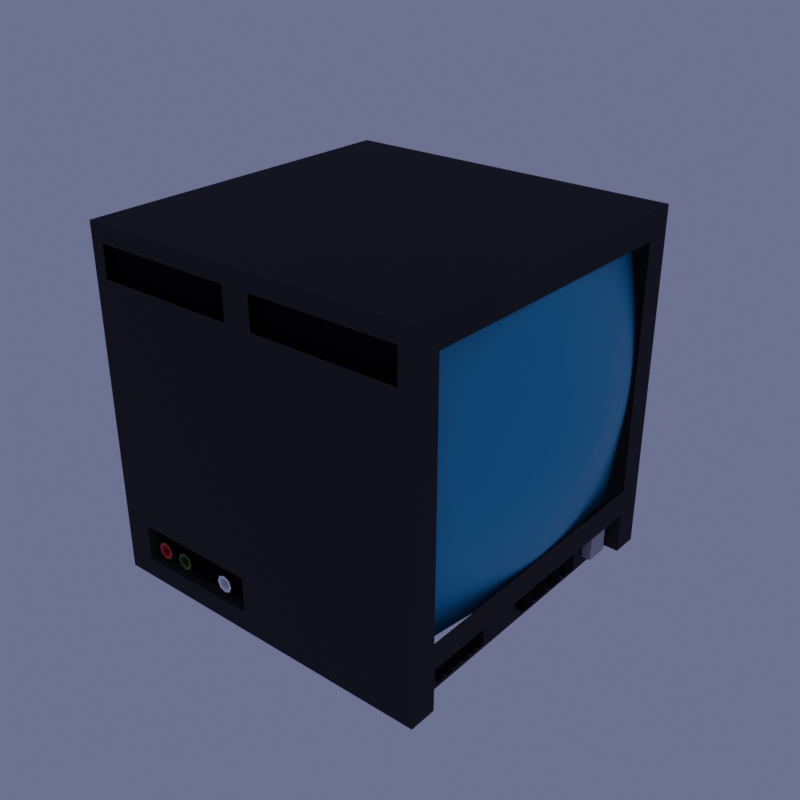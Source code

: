 # Source: item_minigame_tv_anim.blend  (saved by Blender 2.91.10; exported with 4.5.12 LTS)
import bpy
from mathutils import Matrix  # noqa: F401  (used for matrix-valued properties, if any)

bpy.ops.wm.read_factory_settings(use_empty=True)
scene = bpy.context.scene
scene.name = 'Scene'

# ---- materials (node trees are filled in below, after node groups)
mat_material_022 = bpy.data.materials.new('Material.022')
mat_material_021 = bpy.data.materials.new('Material.021')
mat_material_020 = bpy.data.materials.new('Material.020')
mat_material_019 = bpy.data.materials.new('Material.019')
mat_material_018 = bpy.data.materials.new('Material.018')
mat_material_017 = bpy.data.materials.new('Material.017')
mat_material_016 = bpy.data.materials.new('Material.016')
mat_material_016.alpha_threshold = 0.0
mat_material_016.line_color = (0.0, 0.0, 0.0, 1.0)

# ---- material node trees
mat_material_022.use_nodes = True; mat_material_022.node_tree.nodes.clear()
_N = mat_material_022.node_tree.nodes; _L = mat_material_022.node_tree.links
n0 = _N.new('ShaderNodeBsdfPrincipled'); n0.name = 'Principled BSDF'; n0.location = (10, 300)
n0.distribution = 'GGX'
n0.subsurface_method = 'BURLEY'
n0.inputs[0].default_value = (0.0, 0.0, 0.0, 1.0)
n0.inputs[2].default_value = 0.9016
n0.inputs[3].default_value = 1.45
n0.inputs[13].default_value = 0.09843
n0.inputs[27].default_value = (0.0, 0.0, 0.0, 1.0)
n0.inputs[28].default_value = 1.0
n1 = _N.new('ShaderNodeOutputMaterial'); n1.name = 'Material Output'; n1.location = (300, 300)
_L.new(n0.outputs[0], n1.inputs[0])
n1.is_active_output = True
mat_material_021.use_nodes = True; mat_material_021.node_tree.nodes.clear()
_N = mat_material_021.node_tree.nodes; _L = mat_material_021.node_tree.links
n0 = _N.new('ShaderNodeBsdfPrincipled'); n0.name = 'Principled BSDF'; n0.location = (10, 300)
n0.distribution = 'GGX'
n0.subsurface_method = 'BURLEY'
n0.inputs[0].default_value = (0.03244, 0.03244, 0.03244, 1.0)
n0.inputs[2].default_value = 0.7441
n0.inputs[3].default_value = 1.45
n0.inputs[13].default_value = 0.1142
n0.inputs[27].default_value = (0.0, 0.0, 0.0, 1.0)
n0.inputs[28].default_value = 1.0
n1 = _N.new('ShaderNodeOutputMaterial'); n1.name = 'Material Output'; n1.location = (300, 300)
_L.new(n0.outputs[0], n1.inputs[0])
n1.is_active_output = True
mat_material_020.use_nodes = True; mat_material_020.node_tree.nodes.clear()
_N = mat_material_020.node_tree.nodes; _L = mat_material_020.node_tree.links
n0 = _N.new('ShaderNodeBsdfPrincipled'); n0.name = 'Principled BSDF'; n0.location = (10, 300)
n0.distribution = 'GGX'
n0.subsurface_method = 'BURLEY'
n0.inputs[0].default_value = (0.003346, 0.3372, 0.5149, 1.0)
n0.inputs[3].default_value = 1.45
n0.inputs[27].default_value = (0.0, 0.0, 0.0, 1.0)
n0.inputs[28].default_value = 1.0
n1 = _N.new('ShaderNodeOutputMaterial'); n1.name = 'Material Output'; n1.location = (300, 300)
_L.new(n0.outputs[0], n1.inputs[0])
n1.is_active_output = True
mat_material_019.use_nodes = True; mat_material_019.node_tree.nodes.clear()
_N = mat_material_019.node_tree.nodes; _L = mat_material_019.node_tree.links
n0 = _N.new('ShaderNodeBsdfPrincipled'); n0.name = 'Principled BSDF'; n0.location = (10, 300)
n0.distribution = 'GGX'
n0.subsurface_method = 'BURLEY'
n0.inputs[0].default_value = (0.5906, 0.01161, 0.01229, 1.0)
n0.inputs[3].default_value = 1.45
n0.inputs[27].default_value = (0.0, 0.0, 0.0, 1.0)
n0.inputs[28].default_value = 1.0
n1 = _N.new('ShaderNodeOutputMaterial'); n1.name = 'Material Output'; n1.location = (300, 300)
_L.new(n0.outputs[0], n1.inputs[0])
n1.is_active_output = True
mat_material_018.use_nodes = True; mat_material_018.node_tree.nodes.clear()
_N = mat_material_018.node_tree.nodes; _L = mat_material_018.node_tree.links
n0 = _N.new('ShaderNodeBsdfPrincipled'); n0.name = 'Principled BSDF'; n0.location = (10, 300)
n0.distribution = 'GGX'
n0.subsurface_method = 'BURLEY'
n0.inputs[0].default_value = (0.04971, 0.1046, 0.0006071, 1.0)
n0.inputs[3].default_value = 1.45
n0.inputs[27].default_value = (0.0, 0.0, 0.0, 1.0)
n0.inputs[28].default_value = 1.0
n1 = _N.new('ShaderNodeOutputMaterial'); n1.name = 'Material Output'; n1.location = (300, 300)
_L.new(n0.outputs[0], n1.inputs[0])
n1.is_active_output = True
mat_material_017.use_nodes = True; mat_material_017.node_tree.nodes.clear()
_N = mat_material_017.node_tree.nodes; _L = mat_material_017.node_tree.links
n0 = _N.new('ShaderNodeBsdfPrincipled'); n0.name = 'Principled BSDF'; n0.location = (10, 300)
n0.distribution = 'GGX'
n0.subsurface_method = 'BURLEY'
n0.inputs[0].default_value = (1.0, 1.0, 1.0, 1.0)
n0.inputs[3].default_value = 1.45
n0.inputs[27].default_value = (0.0, 0.0, 0.0, 1.0)
n0.inputs[28].default_value = 1.0
n1 = _N.new('ShaderNodeOutputMaterial'); n1.name = 'Material Output'; n1.location = (300, 300)
_L.new(n0.outputs[0], n1.inputs[0])
n1.is_active_output = True
mat_material_016.use_nodes = True; mat_material_016.node_tree.nodes.clear()
_N = mat_material_016.node_tree.nodes; _L = mat_material_016.node_tree.links
n0 = _N.new('ShaderNodeOutputMaterial'); n0.name = 'Material Output'; n0.location = (300, 300)
n1 = _N.new('ShaderNodeBsdfPrincipled'); n1.name = 'Principled BSDF'; n1.location = (10, 300)
n1.distribution = 'GGX'
n1.subsurface_method = 'BURLEY'
n1.inputs[0].default_value = (0.3972, 0.3972, 0.3972, 1.0)
n1.inputs[2].default_value = 0.4
n1.inputs[3].default_value = 1.45
n1.inputs[27].default_value = (0.0, 0.0, 0.0, 1.0)
n1.inputs[28].default_value = 1.0
_L.new(n1.outputs[0], n0.inputs[0])
n0.is_active_output = True

# ---- world
world_world = bpy.data.worlds.new('World'); scene.world = world_world
world_world.use_nodes = True; world_world.node_tree.nodes.clear()
_N = world_world.node_tree.nodes; _L = world_world.node_tree.links
n0 = _N.new('ShaderNodeOutputWorld'); n0.name = 'World Output'; n0.location = (300, 300)
n1 = _N.new('ShaderNodeBackground'); n1.name = 'Background'; n1.location = (10, 300)
n1.inputs[0].default_value = (0.1216, 0.1351, 0.2531, 1.0)
_L.new(n1.outputs[0], n0.inputs[0])
n0.is_active_output = True
world_world.color = (0.05088, 0.05088, 0.05088)
world_world.use_sun_shadow = False
world_world.sun_shadow_jitter_overblur = 0.0

# ---- meshes
me_cube_009 = bpy.data.meshes.new('Cube.009')
me_cube_009.from_pydata([(91.38, -28.88, 6.447), (91.38, -28.88, 8.447), (91.38, -26.88, 6.447), (91.38, -26.88, 8.447), (93.38, -28.88, 6.447), (93.38, -28.88, 8.447), (93.38, -26.88, 6.447), (93.38, -26.88, 8.447), (-91.64, -48.26, 6.037), (-99.92, -48.26, 92.88), (-108.3, 49.19, 0.3091), (-108.3, 49.19, 97.75), (99.45, -48.26, 0.3091), (99.45, -40.65, 90.15), (99.45, 49.19, 0.3091), (99.45, 41.58, 90.15), (-91.64, -48.26, 16.24), (-108.3, 49.19, 12.08), (99.45, 41.58, 19.69), (99.45, -40.65, 19.69), (99.45, 49.19, 97.75), (90.81, -48.26, 92.88), (99.45, 49.19, 12.08), (99.45, -48.26, 12.08), (-108.3, -40.45, 0.3091), (-108.3, -40.45, 97.75), (99.45, -40.45, 0.3091), (99.45, -40.45, 97.75), (99.45, -40.45, 12.08), (-108.3, -40.45, 12.08), (99.45, -34.06, 90.15), (99.45, -34.06, 19.69), (-108.3, 41.59, 97.75), (99.45, 41.59, 0.3091), (-108.3, 41.59, 12.08), (-108.3, 41.59, 0.3091), (99.45, 41.59, 97.75), (99.45, 41.59, 12.08), (99.45, 35.17, 90.15), (99.45, 35.17, 19.69), (90.29, 41.59, 12.08), (90.29, -40.45, 12.08), (90.29, -40.45, 0.3091), (90.29, 41.59, 0.3091), (90.13, -40.45, 0.3091), (90.13, 41.59, 0.3091), (-4.41, 49.19, 0.3091), (-4.41, 49.19, 97.75), (-14.86, -48.26, 6.037), (-12.76, -48.26, 92.88), (-14.86, -48.26, 16.24), (-4.41, 49.19, 12.08), (-4.41, -40.45, 97.75), (-4.41, -40.45, 0.3091), (-4.41, 41.59, 0.3091), (-4.41, 41.59, 97.75), (-99.92, -48.26, 83.97), (-108.3, 49.19, 79.1), (99.45, 49.19, 79.1), (90.81, -48.26, 83.97), (99.45, 41.58, 74.8), (99.45, -40.65, 74.8), (-108.3, -40.45, 79.1), (-108.3, 41.59, 79.1), (-12.76, -48.26, 83.97), (-4.41, 49.19, 79.1), (-108.3, -48.26, 79.1), (-108.3, -48.26, 97.75), (4.234, -48.26, 92.88), (4.234, -48.26, 83.97), (99.45, -48.26, 97.75), (-4.41, -48.26, 97.75), (99.45, -48.26, 79.1), (-4.41, -48.26, 79.1), (-99.92, -46.01, 83.97), (-99.92, -46.01, 92.88), (-12.76, -46.01, 92.88), (-12.76, -46.01, 83.97), (90.81, -46.01, 92.88), (4.234, -46.01, 92.88), (90.81, -46.01, 83.97), (4.234, -46.01, 83.97), (-108.3, -48.26, 0.3091), (-108.3, -48.26, 19.07), (-4.41, -48.26, 19.07), (-4.41, -48.26, 0.3091), (-91.64, -45.27, 6.037), (-91.64, -45.27, 16.24), (-14.86, -45.27, 16.24), (-14.86, -45.27, 6.037), (81.41, -42.96, 97.01), (86.01, -42.96, 14.34), (82.69, 43.58, 96.87), (86.44, 43.58, 14.29), (84.25, 39.02, 96.69), (85.97, 34.47, 96.5), (87.73, 29.91, 96.3), (89.43, 25.36, 96.11), (90.98, 20.8, 95.94), (92.28, 16.25, 95.79), (93.26, 11.69, 95.68), (93.88, 7.14, 95.61), (94.08, 2.585, 95.59), (93.88, -1.97, 95.61), (93.26, -6.524, 95.68), (92.28, -11.08, 95.79), (90.98, -15.63, 95.94), (89.43, -20.19, 96.11), (87.73, -24.74, 96.3), (85.97, -29.3, 96.5), (84.25, -33.85, 96.69), (82.69, -38.41, 96.87), (86.44, -38.41, 14.29), (87.19, -33.85, 14.21), (88.16, -29.3, 14.1), (89.24, -24.74, 13.98), (90.34, -20.19, 13.85), (91.37, -15.63, 13.74), (92.25, -11.08, 13.64), (92.93, -6.524, 13.56), (93.36, -1.97, 13.52), (93.5, 2.585, 13.5), (93.36, 7.14, 13.52), (92.93, 11.69, 13.56), (92.25, 16.25, 13.64), (91.37, 20.8, 13.74), (90.34, 25.36, 13.85), (89.24, 29.91, 13.98), (88.16, 34.47, 14.1), (87.19, 39.02, 14.21), (82.7, -42.96, 92.76), (84.13, -42.96, 88.49), (85.61, -42.96, 84.22), (87.07, -42.96, 79.95), (88.42, -42.96, 75.69), (89.61, -42.96, 71.45), (90.58, -42.96, 67.23), (91.3, -42.96, 63.04), (91.73, -42.96, 58.88), (91.87, -42.96, 54.76), (91.74, -42.96, 50.67), (91.35, -42.96, 46.6), (90.74, -42.96, 42.56), (89.96, -42.96, 38.54), (89.08, -42.96, 34.53), (88.18, -42.96, 30.53), (87.33, -42.96, 26.52), (86.62, -42.96, 22.49), (86.15, -42.96, 18.43), (87.01, 43.58, 18.34), (87.9, 43.58, 22.34), (89.0, 43.58, 26.33), (90.21, 43.58, 30.3), (91.44, 43.58, 34.27), (92.61, 43.58, 38.25), (93.64, 43.58, 42.24), (94.45, 43.58, 46.26), (94.98, 43.58, 50.3), (95.21, 43.58, 54.39), (95.1, 43.58, 58.51), (94.63, 43.58, 62.67), (93.83, 43.58, 66.86), (92.71, 43.58, 71.1), (91.32, 43.58, 75.36), (89.72, 43.58, 79.65), (87.97, 43.58, 83.95), (86.16, 43.58, 88.26), (84.37, 43.58, 92.57), (87.01, -38.41, 18.34), (87.9, -38.41, 22.34), (89.0, -38.41, 26.33), (90.21, -38.41, 30.3), (91.44, -38.41, 34.27), (92.61, -38.41, 38.25), (93.64, -38.41, 42.24), (94.45, -38.41, 46.26), (94.98, -38.41, 50.3), (95.21, -38.41, 54.39), (95.1, -38.41, 58.51), (94.63, -38.41, 62.67), (93.83, -38.41, 66.86), (92.71, -38.41, 71.1), (91.32, -38.41, 75.36), (89.72, -38.41, 79.65), (87.97, -38.41, 83.95), (86.16, -38.41, 88.26), (84.37, -38.41, 92.57), (88.18, -33.85, 18.21), (89.46, -33.85, 22.17), (90.93, -33.85, 26.11), (92.49, -33.85, 30.05), (94.04, -33.85, 33.98), (95.49, -33.85, 37.92), (96.76, -33.85, 41.89), (97.76, -33.85, 45.88), (98.45, -33.85, 49.92), (98.76, -33.85, 53.99), (98.68, -33.85, 58.11), (98.18, -33.85, 62.27), (97.29, -33.85, 66.48), (96.03, -33.85, 70.73), (94.44, -33.85, 75.01), (92.6, -33.85, 79.33), (90.57, -33.85, 83.66), (88.44, -33.85, 88.01), (86.3, -33.85, 92.35), (89.53, -29.3, 18.05), (91.17, -29.3, 21.98), (92.99, -29.3, 25.88), (94.88, -29.3, 29.78), (96.74, -29.3, 33.68), (98.46, -29.3, 37.59), (99.96, -29.3, 41.53), (101.2, -29.3, 45.5), (102.0, -29.3, 49.52), (102.4, -29.3, 53.58), (102.3, -29.3, 57.7), (101.8, -29.3, 61.86), (100.8, -29.3, 66.08), (99.42, -29.3, 70.34), (97.65, -29.3, 74.65), (95.57, -29.3, 78.99), (93.26, -29.3, 83.36), (90.83, -29.3, 87.74), (88.37, -29.3, 92.12), (90.96, -24.74, 17.89), (92.94, -24.74, 21.78), (95.08, -24.74, 25.65), (97.27, -24.74, 29.51), (99.41, -24.74, 33.38), (101.4, -24.74, 37.26), (103.1, -24.74, 41.18), (104.5, -24.74, 45.13), (105.5, -24.74, 49.13), (106.0, -24.74, 53.18), (105.9, -24.74, 57.29), (105.4, -24.74, 61.46), (104.3, -24.74, 65.69), (102.8, -24.74, 69.97), (100.8, -24.74, 74.3), (98.5, -24.74, 78.66), (95.94, -24.74, 83.06), (93.22, -24.74, 87.47), (90.45, -24.74, 91.89), (92.36, -20.19, 17.74), (94.64, -20.19, 21.59), (97.07, -20.19, 25.42), (99.54, -20.19, 29.25), (101.9, -20.19, 33.09), (104.2, -20.19, 36.95), (106.1, -20.19, 40.84), (107.7, -20.19, 44.77), (108.8, -20.19, 48.76), (109.4, -20.19, 52.8), (109.4, -20.19, 56.91), (108.8, -20.19, 61.08), (107.6, -20.19, 65.32), (105.9, -20.19, 69.61), (103.8, -20.19, 73.96), (101.3, -20.19, 78.35), (98.47, -20.19, 82.78), (95.49, -20.19, 87.22), (92.44, -20.19, 91.67), (93.65, -15.63, 17.59), (96.19, -15.63, 21.42), (98.87, -15.63, 25.22), (101.6, -15.63, 29.03), (104.2, -15.63, 32.84), (106.6, -15.63, 36.67), (108.8, -15.63, 40.54), (110.5, -15.63, 44.45), (111.8, -15.63, 48.42), (112.4, -15.63, 52.46), (112.5, -15.63, 56.56), (111.8, -15.63, 60.74), (110.6, -15.63, 64.98), (108.8, -15.63, 69.3), (106.5, -15.63, 73.66), (103.8, -15.63, 78.08), (100.7, -15.63, 82.52), (97.53, -15.63, 86.99), (94.24, -15.63, 91.46), (94.74, -11.08, 17.47), (97.49, -11.08, 21.27), (100.4, -11.08, 25.05), (103.3, -11.08, 28.84), (106.1, -11.08, 32.63), (108.7, -11.08, 36.44), (111.0, -11.08, 40.29), (112.9, -11.08, 44.18), (114.3, -11.08, 48.14), (115.0, -11.08, 52.16), (115.1, -11.08, 56.26), (114.5, -11.08, 60.44), (113.1, -11.08, 64.7), (111.2, -11.08, 69.03), (108.7, -11.08, 73.41), (105.8, -11.08, 77.84), (102.6, -11.08, 82.31), (99.23, -11.08, 86.8), (95.74, -11.08, 91.3), (95.57, -6.524, 17.38), (98.47, -6.524, 21.16), (101.5, -6.524, 24.93), (104.6, -6.524, 28.69), (107.5, -6.524, 32.47), (110.3, -6.524, 36.26), (112.7, -6.524, 40.1), (114.8, -6.524, 43.98), (116.2, -6.524, 47.92), (117.1, -6.524, 51.94), (117.2, -6.524, 56.03), (116.5, -6.524, 60.22), (115.1, -6.524, 64.48), (113.0, -6.524, 68.82), (110.4, -6.524, 73.22), (107.4, -6.524, 77.67), (104.1, -6.524, 82.15), (100.5, -6.524, 86.65), (96.88, -6.524, 91.17), (96.09, -1.97, 17.32), (99.08, -1.97, 21.09), (102.2, -1.97, 24.85), (105.4, -1.97, 28.6), (108.4, -1.97, 32.37), (111.3, -1.97, 36.15), (113.8, -1.97, 39.98), (115.9, -1.97, 43.85), (117.5, -1.97, 47.78), (118.4, -1.97, 51.79), (118.5, -1.97, 55.88), (117.8, -1.97, 60.07), (116.3, -1.97, 64.34), (114.2, -1.97, 68.69), (111.5, -1.97, 73.1), (108.4, -1.97, 77.55), (105.0, -1.97, 82.05), (101.3, -1.97, 86.56), (97.58, -1.97, 91.09), (96.27, 2.585, 17.3), (99.29, 2.585, 21.07), (102.5, 2.585, 24.82), (105.6, 2.585, 28.57), (108.7, 2.585, 32.33), (111.6, 2.585, 36.12), (114.2, 2.585, 39.94), (116.3, 2.585, 43.8), (117.9, 2.585, 47.73), (118.8, 2.585, 51.74), (119.0, 2.585, 55.83), (118.2, 2.585, 60.02), (116.7, 2.585, 64.3), (114.6, 2.585, 68.65), (111.9, 2.585, 73.06), (108.7, 2.585, 77.52), (105.3, 2.585, 82.01), (101.6, 2.585, 86.53), (97.82, 2.585, 91.06), (96.09, 7.14, 17.32), (99.08, 7.14, 21.09), (102.2, 7.14, 24.85), (105.4, 7.14, 28.6), (108.4, 7.14, 32.37), (111.3, 7.14, 36.15), (113.8, 7.14, 39.98), (115.9, 7.14, 43.85), (117.5, 7.14, 47.78), (118.4, 7.14, 51.79), (118.5, 7.14, 55.88), (117.8, 7.14, 60.07), (116.3, 7.14, 64.34), (114.2, 7.14, 68.69), (111.5, 7.14, 73.1), (108.4, 7.14, 77.55), (105.0, 7.14, 82.05), (101.3, 7.14, 86.56), (97.58, 7.14, 91.09), (95.57, 11.69, 17.38), (98.47, 11.69, 21.16), (101.5, 11.69, 24.93), (104.6, 11.69, 28.69), (107.5, 11.69, 32.47), (110.3, 11.69, 36.26), (112.7, 11.69, 40.1), (114.8, 11.69, 43.98), (116.2, 11.69, 47.92), (117.1, 11.69, 51.94), (117.2, 11.69, 56.03), (116.5, 11.69, 60.22), (115.1, 11.69, 64.48), (113.0, 11.69, 68.82), (110.4, 11.69, 73.22), (107.4, 11.69, 77.67), (104.1, 11.69, 82.15), (100.5, 11.69, 86.65), (96.88, 11.69, 91.17), (94.74, 16.25, 17.47), (97.49, 16.25, 21.27), (100.4, 16.25, 25.05), (103.3, 16.25, 28.84), (106.1, 16.25, 32.63), (108.7, 16.25, 36.44), (111.0, 16.25, 40.29), (112.9, 16.25, 44.18), (114.3, 16.25, 48.14), (115.0, 16.25, 52.16), (115.1, 16.25, 56.26), (114.5, 16.25, 60.44), (113.1, 16.25, 64.7), (111.2, 16.25, 69.03), (108.7, 16.25, 73.41), (105.8, 16.25, 77.84), (102.6, 16.25, 82.31), (99.23, 16.25, 86.8), (95.74, 16.25, 91.3), (93.65, 20.8, 17.59), (96.19, 20.8, 21.42), (98.87, 20.8, 25.22), (101.6, 20.8, 29.03), (104.2, 20.8, 32.84), (106.6, 20.8, 36.67), (108.8, 20.8, 40.54), (110.5, 20.8, 44.45), (111.8, 20.8, 48.42), (112.4, 20.8, 52.46), (112.5, 20.8, 56.56), (111.8, 20.8, 60.74), (110.6, 20.8, 64.98), (108.8, 20.8, 69.3), (106.5, 20.8, 73.66), (103.8, 20.8, 78.08), (100.7, 20.8, 82.52), (97.53, 20.8, 86.99), (94.24, 20.8, 91.46), (92.36, 25.36, 17.74), (94.64, 25.36, 21.59), (97.07, 25.36, 25.42), (99.54, 25.36, 29.25), (101.9, 25.36, 33.09), (104.2, 25.36, 36.95), (106.1, 25.36, 40.84), (107.7, 25.36, 44.77), (108.8, 25.36, 48.76), (109.4, 25.36, 52.8), (109.4, 25.36, 56.91), (108.8, 25.36, 61.08), (107.6, 25.36, 65.32), (105.9, 25.36, 69.61), (103.8, 25.36, 73.96), (101.3, 25.36, 78.35), (98.47, 25.36, 82.78), (95.49, 25.36, 87.22), (92.44, 25.36, 91.67), (90.96, 29.91, 17.89), (92.94, 29.91, 21.78), (95.08, 29.91, 25.65), (97.27, 29.91, 29.51), (99.41, 29.91, 33.38), (101.4, 29.91, 37.26), (103.1, 29.91, 41.18), (104.5, 29.91, 45.13), (105.5, 29.91, 49.13), (106.0, 29.91, 53.18), (105.9, 29.91, 57.29), (105.4, 29.91, 61.46), (104.3, 29.91, 65.69), (102.8, 29.91, 69.97), (100.8, 29.91, 74.3), (98.5, 29.91, 78.66), (95.94, 29.91, 83.06), (93.22, 29.91, 87.47), (90.45, 29.91, 91.89), (89.53, 34.47, 18.05), (91.17, 34.47, 21.98), (92.99, 34.47, 25.88), (94.88, 34.47, 29.78), (96.74, 34.47, 33.68), (98.46, 34.47, 37.59), (99.96, 34.47, 41.53), (101.2, 34.47, 45.5), (102.0, 34.47, 49.52), (102.4, 34.47, 53.58), (102.3, 34.47, 57.7), (101.8, 34.47, 61.86), (100.8, 34.47, 66.08), (99.42, 34.47, 70.34), (97.65, 34.47, 74.65), (95.57, 34.47, 78.99), (93.26, 34.47, 83.36), (90.83, 34.47, 87.74), (88.37, 34.47, 92.12), (88.18, 39.02, 18.21), (89.46, 39.02, 22.17), (90.93, 39.02, 26.11), (92.49, 39.02, 30.05), (94.04, 39.02, 33.98), (95.49, 39.02, 37.92), (96.76, 39.02, 41.89), (97.76, 39.02, 45.88), (98.45, 39.02, 49.92), (98.76, 39.02, 53.99), (98.68, 39.02, 58.11), (98.18, 39.02, 62.27), (97.29, 39.02, 66.48), (96.03, 39.02, 70.73), (94.44, 39.02, 75.01), (92.6, 39.02, 79.33), (90.57, 39.02, 83.66), (88.44, 39.02, 88.01), (86.3, 39.02, 92.35), (-76.77, -48.29, 13.85), (-80.42, -48.29, 13.14), (-81.93, -48.29, 11.43), (-80.42, -48.29, 9.721), (-76.77, -48.29, 9.012), (-73.12, -48.29, 9.721), (-71.61, -48.29, 11.43), (-73.12, -48.29, 13.14), (-76.77, -44.61, 13.85), (-80.42, -44.61, 13.14), (-81.93, -44.61, 11.43), (-80.42, -44.61, 9.721), (-76.77, -44.61, 9.012), (-73.12, -44.61, 9.721), (-71.61, -44.61, 11.43), (-73.12, -44.61, 13.14), (-76.77, -48.29, 13.07), (-79.24, -48.29, 12.59), (-80.27, -48.29, 11.43), (-79.24, -48.29, 10.27), (-76.77, -48.29, 9.79), (-74.29, -48.29, 10.27), (-73.27, -48.29, 11.43), (-74.29, -48.29, 12.59), (-76.77, -44.81, 13.07), (-79.24, -44.81, 12.59), (-80.27, -44.81, 11.43), (-79.24, -44.81, 10.27), (-76.77, -44.81, 9.79), (-74.29, -44.81, 10.27), (-73.27, -44.81, 11.43), (-74.29, -44.81, 12.59), (-60.77, -48.29, 13.85), (-64.42, -48.29, 13.14), (-65.93, -48.29, 11.43), (-64.42, -48.29, 9.721), (-60.77, -48.29, 9.012), (-57.12, -48.29, 9.721), (-55.61, -48.29, 11.43), (-57.12, -48.29, 13.14), (-60.77, -44.61, 13.85), (-64.42, -44.61, 13.14), (-65.93, -44.61, 11.43), (-64.42, -44.61, 9.721), (-60.77, -44.61, 9.012), (-57.12, -44.61, 9.721), (-55.61, -44.61, 11.43), (-57.12, -44.61, 13.14), (-60.77, -48.29, 13.07), (-63.24, -48.29, 12.59), (-64.27, -48.29, 11.43), (-63.24, -48.29, 10.27), (-60.77, -48.29, 9.79), (-58.29, -48.29, 10.27), (-57.27, -48.29, 11.43), (-58.29, -48.29, 12.59), (-60.77, -44.81, 13.07), (-63.24, -44.81, 12.59), (-64.27, -44.81, 11.43), (-63.24, -44.81, 10.27), (-60.77, -44.81, 9.79), (-58.29, -44.81, 10.27), (-57.27, -44.81, 11.43), (-58.29, -44.81, 12.59), (-29.07, -48.29, 13.85), (-32.72, -48.29, 13.14), (-34.23, -48.29, 11.43), (-32.72, -48.29, 9.721), (-29.07, -48.29, 9.012), (-25.43, -48.29, 9.721), (-23.92, -48.29, 11.43), (-25.43, -48.29, 13.14), (-29.07, -44.61, 13.85), (-32.72, -44.61, 13.14), (-34.23, -44.61, 11.43), (-32.72, -44.61, 9.721), (-29.07, -44.61, 9.012), (-25.43, -44.61, 9.721), (-23.92, -44.61, 11.43), (-25.43, -44.61, 13.14), (-29.07, -48.29, 13.07), (-31.55, -48.29, 12.59), (-32.57, -48.29, 11.43), (-31.55, -48.29, 10.27), (-29.07, -48.29, 9.79), (-26.6, -48.29, 10.27), (-25.58, -48.29, 11.43), (-26.6, -48.29, 12.59), (-29.07, -44.81, 13.07), (-31.55, -44.81, 12.59), (-32.57, -44.81, 11.43), (-31.55, -44.81, 10.27), (-29.07, -44.81, 9.79), (-26.6, -44.81, 10.27), (-25.58, -44.81, 11.43), (-26.6, -44.81, 12.59), (90.16, -1.752, 4.022), (90.16, -1.752, 8.457), (90.16, 2.684, 4.022), (90.16, 2.684, 8.457), (94.6, -1.752, 4.022), (94.6, -1.752, 8.457), (94.6, 2.684, 4.022), (94.6, 2.684, 8.457), (90.16, 4.457, 4.022), (90.16, 4.457, 8.457), (90.16, 8.892, 4.022), (90.16, 8.892, 8.457), (94.6, 4.457, 4.022), (94.6, 4.457, 8.457), (94.6, 8.892, 4.022), (94.6, 8.892, 8.457), (90.16, 10.79, 4.022), (90.16, 10.79, 8.457), (90.16, 15.23, 4.022), (90.16, 15.23, 8.457), (94.6, 10.79, 4.022), (94.6, 10.79, 8.457), (94.6, 15.23, 4.022), (94.6, 15.23, 8.457), (90.16, 17.13, 4.022), (90.16, 17.13, 8.457), (90.16, 21.57, 4.022), (90.16, 21.57, 8.457), (94.6, 17.13, 4.022), (94.6, 17.13, 8.457), (94.6, 21.57, 4.022), (94.6, 21.57, 8.457), (89.02, 29.68, 2.88), (89.02, 29.68, 9.599), (89.02, 36.4, 2.88), (89.02, 36.4, 9.599), (95.74, 29.68, 2.88), (95.74, 29.68, 9.599), (95.74, 36.4, 2.88), (95.74, 36.4, 9.599), (91.38, -34.99, 6.447), (91.38, -34.99, 8.447), (91.38, -32.99, 6.447), (91.38, -32.99, 8.447), (93.38, -34.99, 6.447), (93.38, -34.99, 8.447), (93.38, -32.99, 6.447), (93.38, -32.99, 8.447), (91.38, -31.87, 6.447), (91.38, -31.87, 8.447), (91.38, -29.87, 6.447), (91.38, -29.87, 8.447), (93.38, -31.87, 6.447), (93.38, -31.87, 8.447), (93.38, -29.87, 6.447), (93.38, -29.87, 8.447), (91.38, -25.71, 6.447), (91.38, -25.71, 8.447), (91.38, -23.71, 6.447), (91.38, -23.71, 8.447), (93.38, -25.71, 6.447), (93.38, -25.71, 8.447), (93.38, -23.71, 6.447), (93.38, -23.71, 8.447), (91.38, -22.59, 6.447), (91.38, -22.59, 8.447), (91.38, -20.59, 6.447), (91.38, -20.59, 8.447), (93.38, -22.59, 6.447), (93.38, -22.59, 8.447), (93.38, -20.59, 6.447), (93.38, -20.59, 8.447), (91.38, -19.6, 6.447), (91.38, -19.6, 8.447), (91.38, -17.6, 6.447), (91.38, -17.6, 8.447), (93.38, -19.6, 6.447), (93.38, -19.6, 8.447), (93.38, -17.6, 6.447), (93.38, -17.6, 8.447), (91.38, -34.99, 3.396), (91.38, -34.99, 5.396), (91.38, -32.99, 3.396), (91.38, -32.99, 5.396), (93.38, -34.99, 3.396), (93.38, -34.99, 5.396), (93.38, -32.99, 3.396), (93.38, -32.99, 5.396), (91.38, -31.87, 3.396), (91.38, -31.87, 5.396), (91.38, -29.87, 3.396), (91.38, -29.87, 5.396), (93.38, -31.87, 3.396), (93.38, -31.87, 5.396), (93.38, -29.87, 3.396), (93.38, -29.87, 5.396), (91.38, -28.88, 3.396), (91.38, -28.88, 5.396), (91.38, -26.88, 3.396), (91.38, -26.88, 5.396), (93.38, -28.88, 3.396), (93.38, -28.88, 5.396), (93.38, -26.88, 3.396), (93.38, -26.88, 5.396), (91.38, -25.71, 3.396), (91.38, -25.71, 5.396), (91.38, -23.71, 3.396), (91.38, -23.71, 5.396), (93.38, -25.71, 3.396), (93.38, -25.71, 5.396), (93.38, -23.71, 3.396), (93.38, -23.71, 5.396), (91.38, -22.59, 3.396), (91.38, -22.59, 5.396), (91.38, -20.59, 3.396), (91.38, -20.59, 5.396), (93.38, -22.59, 3.396), (93.38, -22.59, 5.396), (93.38, -20.59, 3.396), (93.38, -20.59, 5.396), (91.38, -19.6, 3.396), (91.38, -19.6, 5.396), (91.38, -17.6, 3.396), (91.38, -17.6, 5.396), (93.38, -19.6, 3.396), (93.38, -19.6, 5.396), (93.38, -17.6, 3.396), (93.38, -17.6, 5.396)], [(44, 45), (44, 26), (33, 45)], [(0, 1, 3, 2), (2, 3, 7, 6), (6, 7, 5, 4), (4, 5, 1, 0), (2, 6, 4, 0), (7, 3, 1, 5), (63, 32, 11, 57), (65, 47, 20, 58), (49, 9, 75, 76), (53, 26, 12, 85), (52, 25, 67, 71), (8, 48, 89, 86), (26, 28, 23, 12), (46, 51, 22, 14), (35, 34, 17, 10), (38, 15, 20, 36), (60, 18, 22, 58), (61, 13, 70, 72), (31, 19, 23, 28), (39, 31, 28, 37), (13, 30, 27, 70), (82, 83, 29, 24), (37, 28, 41, 40), (55, 32, 25, 52), (66, 67, 25, 62), (46, 14, 33, 54), (47, 11, 32, 55), (14, 22, 37, 33), (18, 39, 37, 22), (30, 38, 36, 27), (24, 29, 34, 35), (62, 25, 32, 63), (43, 40, 41, 42), (28, 26, 42, 41), (33, 37, 40, 43), (20, 47, 55, 36), (10, 46, 54, 35), (36, 55, 52, 27), (10, 17, 51, 46), (12, 23, 84, 85), (27, 52, 71, 70), (24, 53, 85, 82), (56, 64, 77, 74), (57, 11, 47, 65), (17, 57, 65, 51), (23, 72, 73, 84), (29, 62, 63, 34), (83, 66, 62, 29), (19, 61, 72, 23), (15, 60, 58, 20), (84, 73, 66, 83), (51, 65, 58, 22), (34, 63, 57, 17), (56, 9, 67, 66), (9, 49, 71, 67), (49, 64, 73, 71), (64, 56, 66, 73), (68, 21, 70, 71), (21, 59, 72, 70), (69, 68, 71, 73), (59, 69, 73, 72), (77, 76, 75, 74), (80, 78, 79, 81), (68, 69, 81, 79), (21, 68, 79, 78), (64, 49, 76, 77), (69, 59, 80, 81), (9, 56, 74, 75), (59, 21, 78, 80), (8, 16, 83, 82), (16, 50, 84, 83), (48, 8, 82, 85), (50, 48, 85, 84), (89, 88, 87, 86), (16, 8, 86, 87), (48, 50, 88, 89), (50, 16, 87, 88), (491, 129, 93, 149), (148, 91, 112, 168), (168, 112, 113, 187), (187, 113, 114, 206), (206, 114, 115, 225), (225, 115, 116, 244), (244, 116, 117, 263), (263, 117, 118, 282), (282, 118, 119, 301), (301, 119, 120, 320), (320, 120, 121, 339), (339, 121, 122, 358), (358, 122, 123, 377), (377, 123, 124, 396), (396, 124, 125, 415), (415, 125, 126, 434), (434, 126, 127, 453), (453, 127, 128, 472), (472, 128, 129, 491), (95, 490, 509, 94), (490, 489, 508, 509), (489, 488, 507, 508), (488, 487, 506, 507), (487, 486, 505, 506), (486, 485, 504, 505), (485, 484, 503, 504), (484, 483, 502, 503), (483, 482, 501, 502), (482, 481, 500, 501), (481, 480, 499, 500), (480, 479, 498, 499), (479, 478, 497, 498), (478, 477, 496, 497), (477, 476, 495, 496), (476, 475, 494, 495), (475, 474, 493, 494), (474, 473, 492, 493), (473, 472, 491, 492), (96, 471, 490, 95), (471, 470, 489, 490), (470, 469, 488, 489), (469, 468, 487, 488), (468, 467, 486, 487), (467, 466, 485, 486), (466, 465, 484, 485), (465, 464, 483, 484), (464, 463, 482, 483), (463, 462, 481, 482), (462, 461, 480, 481), (461, 460, 479, 480), (460, 459, 478, 479), (459, 458, 477, 478), (458, 457, 476, 477), (457, 456, 475, 476), (456, 455, 474, 475), (455, 454, 473, 474), (454, 453, 472, 473), (97, 452, 471, 96), (452, 451, 470, 471), (451, 450, 469, 470), (450, 449, 468, 469), (449, 448, 467, 468), (448, 447, 466, 467), (447, 446, 465, 466), (446, 445, 464, 465), (445, 444, 463, 464), (444, 443, 462, 463), (443, 442, 461, 462), (442, 441, 460, 461), (441, 440, 459, 460), (440, 439, 458, 459), (439, 438, 457, 458), (438, 437, 456, 457), (437, 436, 455, 456), (436, 435, 454, 455), (435, 434, 453, 454), (98, 433, 452, 97), (433, 432, 451, 452), (432, 431, 450, 451), (431, 430, 449, 450), (430, 429, 448, 449), (429, 428, 447, 448), (428, 427, 446, 447), (427, 426, 445, 446), (426, 425, 444, 445), (425, 424, 443, 444), (424, 423, 442, 443), (423, 422, 441, 442), (422, 421, 440, 441), (421, 420, 439, 440), (420, 419, 438, 439), (419, 418, 437, 438), (418, 417, 436, 437), (417, 416, 435, 436), (416, 415, 434, 435), (99, 414, 433, 98), (414, 413, 432, 433), (413, 412, 431, 432), (412, 411, 430, 431), (411, 410, 429, 430), (410, 409, 428, 429), (409, 408, 427, 428), (408, 407, 426, 427), (407, 406, 425, 426), (406, 405, 424, 425), (405, 404, 423, 424), (404, 403, 422, 423), (403, 402, 421, 422), (402, 401, 420, 421), (401, 400, 419, 420), (400, 399, 418, 419), (399, 398, 417, 418), (398, 397, 416, 417), (397, 396, 415, 416), (100, 395, 414, 99), (395, 394, 413, 414), (394, 393, 412, 413), (393, 392, 411, 412), (392, 391, 410, 411), (391, 390, 409, 410), (390, 389, 408, 409), (389, 388, 407, 408), (388, 387, 406, 407), (387, 386, 405, 406), (386, 385, 404, 405), (385, 384, 403, 404), (384, 383, 402, 403), (383, 382, 401, 402), (382, 381, 400, 401), (381, 380, 399, 400), (380, 379, 398, 399), (379, 378, 397, 398), (378, 377, 396, 397), (101, 376, 395, 100), (376, 375, 394, 395), (375, 374, 393, 394), (374, 373, 392, 393), (373, 372, 391, 392), (372, 371, 390, 391), (371, 370, 389, 390), (370, 369, 388, 389), (369, 368, 387, 388), (368, 367, 386, 387), (367, 366, 385, 386), (366, 365, 384, 385), (365, 364, 383, 384), (364, 363, 382, 383), (363, 362, 381, 382), (362, 361, 380, 381), (361, 360, 379, 380), (360, 359, 378, 379), (359, 358, 377, 378), (102, 357, 376, 101), (357, 356, 375, 376), (356, 355, 374, 375), (355, 354, 373, 374), (354, 353, 372, 373), (353, 352, 371, 372), (352, 351, 370, 371), (351, 350, 369, 370), (350, 349, 368, 369), (349, 348, 367, 368), (348, 347, 366, 367), (347, 346, 365, 366), (346, 345, 364, 365), (345, 344, 363, 364), (344, 343, 362, 363), (343, 342, 361, 362), (342, 341, 360, 361), (341, 340, 359, 360), (340, 339, 358, 359), (103, 338, 357, 102), (338, 337, 356, 357), (337, 336, 355, 356), (336, 335, 354, 355), (335, 334, 353, 354), (334, 333, 352, 353), (333, 332, 351, 352), (332, 331, 350, 351), (331, 330, 349, 350), (330, 329, 348, 349), (329, 328, 347, 348), (328, 327, 346, 347), (327, 326, 345, 346), (326, 325, 344, 345), (325, 324, 343, 344), (324, 323, 342, 343), (323, 322, 341, 342), (322, 321, 340, 341), (321, 320, 339, 340), (104, 319, 338, 103), (319, 318, 337, 338), (318, 317, 336, 337), (317, 316, 335, 336), (316, 315, 334, 335), (315, 314, 333, 334), (314, 313, 332, 333), (313, 312, 331, 332), (312, 311, 330, 331), (311, 310, 329, 330), (310, 309, 328, 329), (309, 308, 327, 328), (308, 307, 326, 327), (307, 306, 325, 326), (306, 305, 324, 325), (305, 304, 323, 324), (304, 303, 322, 323), (303, 302, 321, 322), (302, 301, 320, 321), (105, 300, 319, 104), (300, 299, 318, 319), (299, 298, 317, 318), (298, 297, 316, 317), (297, 296, 315, 316), (296, 295, 314, 315), (295, 294, 313, 314), (294, 293, 312, 313), (293, 292, 311, 312), (292, 291, 310, 311), (291, 290, 309, 310), (290, 289, 308, 309), (289, 288, 307, 308), (288, 287, 306, 307), (287, 286, 305, 306), (286, 285, 304, 305), (285, 284, 303, 304), (284, 283, 302, 303), (283, 282, 301, 302), (106, 281, 300, 105), (281, 280, 299, 300), (280, 279, 298, 299), (279, 278, 297, 298), (278, 277, 296, 297), (277, 276, 295, 296), (276, 275, 294, 295), (275, 274, 293, 294), (274, 273, 292, 293), (273, 272, 291, 292), (272, 271, 290, 291), (271, 270, 289, 290), (270, 269, 288, 289), (269, 268, 287, 288), (268, 267, 286, 287), (267, 266, 285, 286), (266, 265, 284, 285), (265, 264, 283, 284), (264, 263, 282, 283), (107, 262, 281, 106), (262, 261, 280, 281), (261, 260, 279, 280), (260, 259, 278, 279), (259, 258, 277, 278), (258, 257, 276, 277), (257, 256, 275, 276), (256, 255, 274, 275), (255, 254, 273, 274), (254, 253, 272, 273), (253, 252, 271, 272), (252, 251, 270, 271), (251, 250, 269, 270), (250, 249, 268, 269), (249, 248, 267, 268), (248, 247, 266, 267), (247, 246, 265, 266), (246, 245, 264, 265), (245, 244, 263, 264), (108, 243, 262, 107), (243, 242, 261, 262), (242, 241, 260, 261), (241, 240, 259, 260), (240, 239, 258, 259), (239, 238, 257, 258), (238, 237, 256, 257), (237, 236, 255, 256), (236, 235, 254, 255), (235, 234, 253, 254), (234, 233, 252, 253), (233, 232, 251, 252), (232, 231, 250, 251), (231, 230, 249, 250), (230, 229, 248, 249), (229, 228, 247, 248), (228, 227, 246, 247), (227, 226, 245, 246), (226, 225, 244, 245), (109, 224, 243, 108), (224, 223, 242, 243), (223, 222, 241, 242), (222, 221, 240, 241), (221, 220, 239, 240), (220, 219, 238, 239), (219, 218, 237, 238), (218, 217, 236, 237), (217, 216, 235, 236), (216, 215, 234, 235), (215, 214, 233, 234), (214, 213, 232, 233), (213, 212, 231, 232), (212, 211, 230, 231), (211, 210, 229, 230), (210, 209, 228, 229), (209, 208, 227, 228), (208, 207, 226, 227), (207, 206, 225, 226), (110, 205, 224, 109), (205, 204, 223, 224), (204, 203, 222, 223), (203, 202, 221, 222), (202, 201, 220, 221), (201, 200, 219, 220), (200, 199, 218, 219), (199, 198, 217, 218), (198, 197, 216, 217), (197, 196, 215, 216), (196, 195, 214, 215), (195, 194, 213, 214), (194, 193, 212, 213), (193, 192, 211, 212), (192, 191, 210, 211), (191, 190, 209, 210), (190, 189, 208, 209), (189, 188, 207, 208), (188, 187, 206, 207), (111, 186, 205, 110), (186, 185, 204, 205), (185, 184, 203, 204), (184, 183, 202, 203), (183, 182, 201, 202), (182, 181, 200, 201), (181, 180, 199, 200), (180, 179, 198, 199), (179, 178, 197, 198), (178, 177, 196, 197), (177, 176, 195, 196), (176, 175, 194, 195), (175, 174, 193, 194), (174, 173, 192, 193), (173, 172, 191, 192), (172, 171, 190, 191), (171, 170, 189, 190), (170, 169, 188, 189), (169, 168, 187, 188), (90, 130, 186, 111), (130, 131, 185, 186), (131, 132, 184, 185), (132, 133, 183, 184), (133, 134, 182, 183), (134, 135, 181, 182), (135, 136, 180, 181), (136, 137, 179, 180), (137, 138, 178, 179), (138, 139, 177, 178), (139, 140, 176, 177), (140, 141, 175, 176), (141, 142, 174, 175), (142, 143, 173, 174), (143, 144, 172, 173), (144, 145, 171, 172), (145, 146, 170, 171), (146, 147, 169, 170), (147, 148, 168, 169), (94, 509, 167, 92), (509, 508, 166, 167), (508, 507, 165, 166), (507, 506, 164, 165), (506, 505, 163, 164), (505, 504, 162, 163), (504, 503, 161, 162), (503, 502, 160, 161), (502, 501, 159, 160), (501, 500, 158, 159), (500, 499, 157, 158), (499, 498, 156, 157), (498, 497, 155, 156), (497, 496, 154, 155), (496, 495, 153, 154), (495, 494, 152, 153), (494, 493, 151, 152), (493, 492, 150, 151), (492, 491, 149, 150), (510, 517, 525, 518), (516, 515, 523, 524), (514, 513, 521, 522), (512, 511, 519, 520), (517, 516, 524, 525), (515, 514, 522, 523), (513, 512, 520, 521), (511, 510, 518, 519), (517, 510, 526, 533), (515, 516, 532, 531), (513, 514, 530, 529), (511, 512, 528, 527), (516, 517, 533, 532), (514, 515, 531, 530), (512, 513, 529, 528), (510, 511, 527, 526), (531, 532, 540, 539), (529, 530, 538, 537), (527, 528, 536, 535), (532, 533, 541, 540), (530, 531, 539, 538), (528, 529, 537, 536), (526, 527, 535, 534), (533, 526, 534, 541), (542, 549, 557, 550), (548, 547, 555, 556), (546, 545, 553, 554), (544, 543, 551, 552), (549, 548, 556, 557), (547, 546, 554, 555), (545, 544, 552, 553), (543, 542, 550, 551), (549, 542, 558, 565), (547, 548, 564, 563), (545, 546, 562, 561), (543, 544, 560, 559), (548, 549, 565, 564), (546, 547, 563, 562), (544, 545, 561, 560), (542, 543, 559, 558), (563, 564, 572, 571), (561, 562, 570, 569), (559, 560, 568, 567), (564, 565, 573, 572), (562, 563, 571, 570), (560, 561, 569, 568), (558, 559, 567, 566), (565, 558, 566, 573), (574, 581, 589, 582), (580, 579, 587, 588), (578, 577, 585, 586), (576, 575, 583, 584), (581, 580, 588, 589), (579, 578, 586, 587), (577, 576, 584, 585), (575, 574, 582, 583), (581, 574, 590, 597), (579, 580, 596, 595), (577, 578, 594, 593), (575, 576, 592, 591), (580, 581, 597, 596), (578, 579, 595, 594), (576, 577, 593, 592), (574, 575, 591, 590), (595, 596, 604, 603), (593, 594, 602, 601), (591, 592, 600, 599), (596, 597, 605, 604), (594, 595, 603, 602), (592, 593, 601, 600), (590, 591, 599, 598), (597, 590, 598, 605), (606, 607, 609, 608), (608, 609, 613, 612), (612, 613, 611, 610), (610, 611, 607, 606), (608, 612, 610, 606), (613, 609, 607, 611), (614, 615, 617, 616), (616, 617, 621, 620), (620, 621, 619, 618), (618, 619, 615, 614), (616, 620, 618, 614), (621, 617, 615, 619), (622, 623, 625, 624), (624, 625, 629, 628), (628, 629, 627, 626), (626, 627, 623, 622), (624, 628, 626, 622), (629, 625, 623, 627), (630, 631, 633, 632), (632, 633, 637, 636), (636, 637, 635, 634), (634, 635, 631, 630), (632, 636, 634, 630), (637, 633, 631, 635), (638, 639, 641, 640), (640, 641, 645, 644), (644, 645, 643, 642), (642, 643, 639, 638), (640, 644, 642, 638), (645, 641, 639, 643), (646, 647, 649, 648), (648, 649, 653, 652), (652, 653, 651, 650), (650, 651, 647, 646), (648, 652, 650, 646), (653, 649, 647, 651), (654, 655, 657, 656), (656, 657, 661, 660), (660, 661, 659, 658), (658, 659, 655, 654), (656, 660, 658, 654), (661, 657, 655, 659), (662, 663, 665, 664), (664, 665, 669, 668), (668, 669, 667, 666), (666, 667, 663, 662), (664, 668, 666, 662), (669, 665, 663, 667), (670, 671, 673, 672), (672, 673, 677, 676), (676, 677, 675, 674), (674, 675, 671, 670), (672, 676, 674, 670), (677, 673, 671, 675), (678, 679, 681, 680), (680, 681, 685, 684), (684, 685, 683, 682), (682, 683, 679, 678), (680, 684, 682, 678), (685, 681, 679, 683), (686, 687, 689, 688), (688, 689, 693, 692), (692, 693, 691, 690), (690, 691, 687, 686), (688, 692, 690, 686), (693, 689, 687, 691), (694, 695, 697, 696), (696, 697, 701, 700), (700, 701, 699, 698), (698, 699, 695, 694), (696, 700, 698, 694), (701, 697, 695, 699), (702, 703, 705, 704), (704, 705, 709, 708), (708, 709, 707, 706), (706, 707, 703, 702), (704, 708, 706, 702), (709, 705, 703, 707), (710, 711, 713, 712), (712, 713, 717, 716), (716, 717, 715, 714), (714, 715, 711, 710), (712, 716, 714, 710), (717, 713, 711, 715), (718, 719, 721, 720), (720, 721, 725, 724), (724, 725, 723, 722), (722, 723, 719, 718), (720, 724, 722, 718), (725, 721, 719, 723), (726, 727, 729, 728), (728, 729, 733, 732), (732, 733, 731, 730), (730, 731, 727, 726), (728, 732, 730, 726), (733, 729, 727, 731)])
me_cube_009.polygons.foreach_set('material_index', [0, 0, 0, 0, 0, 0, 1, 1, 0, 1, 1, 1, 1, 1, 1, 1, 1, 1, 1, 1, 1, 1, 1, 1, 1, 1, 1, 1, 1, 1, 1, 1, 1, 1, 1, 1, 1, 1, 1, 1, 1, 1, 0, 1, 1, 1, 1, 1, 1, 1, 1, 1, 1, 1, 1, 1, 1, 1, 1, 1, 1, 0, 0, 0, 0, 0, 0, 0, 0, 1, 1, 1, 1, 0, 1, 1, 1, 2, 2, 2, 2, 2, 2, 2, 2, 2, 2, 2, 2, 2, 2, 2, 2, 2, 2, 2, 2, 2, 2, 2, 2, 2, 2, 2, 2, 2, 2, 2, 2, 2, 2, 2, 2, 2, 2, 2, 2, 2, 2, 2, 2, 2, 2, 2, 2, 2, 2, 2, 2, 2, 2, 2, 2, 2, 2, 2, 2, 2, 2, 2, 2, 2, 2, 2, 2, 2, 2, 2, 2, 2, 2, 2, 2, 2, 2, 2, 2, 2, 2, 2, 2, 2, 2, 2, 2, 2, 2, 2, 2, 2, 2, 2, 2, 2, 2, 2, 2, 2, 2, 2, 2, 2, 2, 2, 2, 2, 2, 2, 2, 2, 2, 2, 2, 2, 2, 2, 2, 2, 2, 2, 2, 2, 2, 2, 2, 2, 2, 2, 2, 2, 2, 2, 2, 2, 2, 2, 2, 2, 2, 2, 2, 2, 2, 2, 2, 2, 2, 2, 2, 2, 2, 2, 2, 2, 2, 2, 2, 2, 2, 2, 2, 2, 2, 2, 2, 2, 2, 2, 2, 2, 2, 2, 2, 2, 2, 2, 2, 2, 2, 2, 2, 2, 2, 2, 2, 2, 2, 2, 2, 2, 2, 2, 2, 2, 2, 2, 2, 2, 2, 2, 2, 2, 2, 2, 2, 2, 2, 2, 2, 2, 2, 2, 2, 2, 2, 2, 2, 2, 2, 2, 2, 2, 2, 2, 2, 2, 2, 2, 2, 2, 2, 2, 2, 2, 2, 2, 2, 2, 2, 2, 2, 2, 2, 2, 2, 2, 2, 2, 2, 2, 2, 2, 2, 2, 2, 2, 2, 2, 2, 2, 2, 2, 2, 2, 2, 2, 2, 2, 2, 2, 2, 2, 2, 2, 2, 2, 2, 2, 2, 2, 2, 2, 2, 2, 2, 2, 2, 2, 2, 2, 2, 2, 2, 2, 2, 2, 2, 2, 2, 2, 2, 2, 2, 2, 2, 2, 2, 2, 2, 2, 2, 2, 2, 2, 2, 2, 2, 2, 2, 2, 2, 2, 2, 2, 2, 2, 2, 2, 2, 2, 2, 2, 2, 2, 2, 2, 2, 2, 2, 2, 2, 2, 2, 2, 2, 2, 2, 2, 2, 2, 2, 2, 2, 2, 2, 2, 2, 2, 2, 2, 2, 2, 2, 2, 2, 2, 2, 2, 2, 2, 2, 2, 2, 2, 2, 2, 2, 0, 0, 0, 0, 0, 0, 0, 0, 3, 3, 3, 3, 3, 3, 3, 3, 3, 3, 3, 3, 3, 3, 3, 3, 0, 0, 0, 0, 0, 0, 0, 0, 4, 4, 4, 4, 4, 4, 4, 4, 4, 4, 4, 4, 4, 4, 4, 4, 0, 0, 0, 0, 0, 0, 0, 0, 5, 5, 5, 5, 5, 5, 5, 5, 5, 5, 5, 5, 5, 5, 5, 5, 0, 0, 0, 0, 0, 0, 0, 0, 0, 0, 0, 0, 0, 0, 0, 0, 0, 0, 0, 0, 0, 0, 0, 0, 6, 6, 6, 6, 6, 6, 0, 0, 0, 0, 0, 0, 0, 0, 0, 0, 0, 0, 0, 0, 0, 0, 0, 0, 0, 0, 0, 0, 0, 0, 0, 0, 0, 0, 0, 0, 0, 0, 0, 0, 0, 0, 0, 0, 0, 0, 0, 0, 0, 0, 0, 0, 0, 0, 0, 0, 0, 0, 0, 0, 0, 0, 0, 0, 0, 0, 0, 0, 0, 0, 0, 0])
_uv = me_cube_009.uv_layers.new(name='UVMap')
_uv.uv.foreach_set('vector', [0.375, 0.0, 0.625, 0.0, 0.625, 0.25, 0.375, 0.25, 0.375, 0.25, 0.625, 0.25, 0.625, 0.5, 0.375, 0.5, 0.375, 0.5, 0.625, 0.5, 0.625, 0.75, 0.375, 0.75, 0.375, 0.75, 0.625, 0.75, 0.625, 1.0, 0.375, 1.0, 0.125, 0.5, 0.375, 0.5, 0.375, 0.75, 0.125, 0.75, 0.625, 0.5, 0.875, 0.5, 0.875, 0.75, 0.625, 0.75, 0.5771, 0.2305, 0.625, 0.2305, 0.625, 0.25, 0.5771, 0.25, 0.5771, 0.375, 0.625, 0.375, 0.625, 0.5, 0.5771, 0.5, 0.6125, 0.8875, 0.6125, 0.9875, 0.6125, 0.9875, 0.6125, 0.8875, 0.25, 0.73, 0.375, 0.73, 0.375, 0.75, 0.25, 0.75, 0.75, 0.73, 0.875, 0.73, 0.875, 0.75, 0.75, 0.75, 0.3806, 0.9911, 0.3806, 0.8839, 0.3806, 0.8839, 0.3806, 0.9911, 0.375, 0.73, 0.4052, 0.73, 0.4052, 0.75, 0.375, 0.75, 0.375, 0.375, 0.4052, 0.375, 0.4052, 0.5, 0.375, 0.5, 0.375, 0.2305, 0.4052, 0.2305, 0.4052, 0.25, 0.375, 0.25, 0.6055, 0.536, 0.6055, 0.5195, 0.625, 0.5, 0.625, 0.5195, 0.5661, 0.5195, 0.4247, 0.5195, 0.4052, 0.5, 0.5771, 0.5, 0.5661, 0.7305, 0.6055, 0.7305, 0.625, 0.75, 0.5771, 0.75, 0.4247, 0.7136, 0.4247, 0.7305, 0.4052, 0.75, 0.4052, 0.73, 0.4247, 0.536, 0.4247, 0.7136, 0.4052, 0.73, 0.4052, 0.5195, 0.6055, 0.7305, 0.6055, 0.7136, 0.625, 0.73, 0.625, 0.75, 0.375, 0.0, 0.4052, 0.0, 0.4052, 0.02002, 0.375, 0.02002, 0.4052, 0.5195, 0.4052, 0.73, 0.4052, 0.73, 0.4052, 0.5195, 0.75, 0.5195, 0.875, 0.5195, 0.875, 0.73, 0.75, 0.73, 0.5771, 0.0, 0.625, 0.0, 0.625, 0.02002, 0.5771, 0.02002, 0.25, 0.5, 0.375, 0.5, 0.375, 0.5195, 0.25, 0.5195, 0.75, 0.5, 0.875, 0.5, 0.875, 0.5195, 0.75, 0.5195, 0.375, 0.5, 0.4052, 0.5, 0.4052, 0.5195, 0.375, 0.5195, 0.4247, 0.5195, 0.4247, 0.536, 0.4052, 0.5195, 0.4052, 0.5, 0.6055, 0.7136, 0.6055, 0.536, 0.625, 0.5195, 0.625, 0.73, 0.375, 0.02002, 0.4052, 0.02002, 0.4052, 0.2305, 0.375, 0.2305, 0.5771, 0.02002, 0.625, 0.02002, 0.625, 0.2305, 0.5771, 0.2305, 0.375, 0.5195, 0.4052, 0.5195, 0.4052, 0.73, 0.375, 0.73, 0.4052, 0.73, 0.375, 0.73, 0.375, 0.73, 0.4052, 0.73, 0.375, 0.5195, 0.4052, 0.5195, 0.4052, 0.5195, 0.375, 0.5195, 0.625, 0.5, 0.75, 0.5, 0.75, 0.5195, 0.625, 0.5195, 0.125, 0.5, 0.25, 0.5, 0.25, 0.5195, 0.125, 0.5195, 0.625, 0.5195, 0.75, 0.5195, 0.75, 0.73, 0.625, 0.73, 0.375, 0.25, 0.4052, 0.25, 0.4052, 0.375, 0.375, 0.375, 0.375, 0.75, 0.4052, 0.75, 0.4052, 0.875, 0.375, 0.875, 0.625, 0.73, 0.75, 0.73, 0.75, 0.75, 0.625, 0.75, 0.125, 0.73, 0.25, 0.73, 0.25, 0.75, 0.125, 0.75, 0.5896, 0.9875, 0.5896, 0.8875, 0.5896, 0.8875, 0.5896, 0.9875, 0.5771, 0.25, 0.625, 0.25, 0.625, 0.375, 0.5771, 0.375, 0.4052, 0.25, 0.5771, 0.25, 0.5771, 0.375, 0.4052, 0.375, 0.4052, 0.75, 0.5771, 0.75, 0.5771, 0.875, 0.4052, 0.875, 0.4052, 0.02002, 0.5771, 0.02002, 0.5771, 0.2305, 0.4052, 0.2305, 0.4052, 0.0, 0.5771, 0.0, 0.5771, 0.02002, 0.4052, 0.02002, 0.4247, 0.7305, 0.5661, 0.7305, 0.5771, 0.75, 0.4052, 0.75, 0.6055, 0.5195, 0.5661, 0.5195, 0.5771, 0.5, 0.625, 0.5, 0.4052, 0.875, 0.5771, 0.875, 0.5771, 1.0, 0.4052, 1.0, 0.4052, 0.375, 0.5771, 0.375, 0.5771, 0.5, 0.4052, 0.5, 0.4052, 0.2305, 0.5771, 0.2305, 0.5771, 0.25, 0.4052, 0.25, 0.5896, 0.9875, 0.6125, 0.9875, 0.625, 1.0, 0.5771, 1.0, 0.6125, 0.9875, 0.6125, 0.8875, 0.625, 0.875, 0.625, 1.0, 0.6125, 0.8875, 0.5896, 0.8875, 0.5771, 0.875, 0.625, 0.875, 0.5896, 0.8875, 0.5896, 0.9875, 0.5771, 1.0, 0.5771, 0.875, 0.6125, 0.8625, 0.6125, 0.7625, 0.625, 0.75, 0.625, 0.875, 0.6125, 0.7625, 0.5896, 0.7625, 0.5771, 0.75, 0.625, 0.75, 0.5896, 0.8625, 0.6125, 0.8625, 0.625, 0.875, 0.5771, 0.875, 0.5896, 0.7625, 0.5896, 0.8625, 0.5771, 0.875, 0.5771, 0.75, 0.5896, 0.8875, 0.6125, 0.8875, 0.6125, 0.9875, 0.5896, 0.9875, 0.5896, 0.7625, 0.6125, 0.7625, 0.6125, 0.8625, 0.5896, 0.8625, 0.6125, 0.8625, 0.5896, 0.8625, 0.5896, 0.8625, 0.6125, 0.8625, 0.6125, 0.7625, 0.6125, 0.8625, 0.6125, 0.8625, 0.6125, 0.7625, 0.5896, 0.8875, 0.6125, 0.8875, 0.6125, 0.8875, 0.5896, 0.8875, 0.5896, 0.8625, 0.5896, 0.7625, 0.5896, 0.7625, 0.5896, 0.8625, 0.6125, 0.9875, 0.5896, 0.9875, 0.5896, 0.9875, 0.6125, 0.9875, 0.5896, 0.7625, 0.6125, 0.7625, 0.6125, 0.7625, 0.5896, 0.7625, 0.3806, 0.9911, 0.3996, 0.9911, 0.4052, 1.0, 0.375, 1.0, 0.3996, 0.9911, 0.3996, 0.8839, 0.4052, 0.875, 0.4052, 1.0, 0.3806, 0.8839, 0.3806, 0.9911, 0.375, 1.0, 0.375, 0.875, 0.3996, 0.8839, 0.3806, 0.8839, 0.375, 0.875, 0.4052, 0.875, 0.3806, 0.8839, 0.3996, 0.8839, 0.3996, 0.9911, 0.3806, 0.9911, 0.3996, 0.9911, 0.3806, 0.9911, 0.3806, 0.9911, 0.3996, 0.9911, 0.3806, 0.8839, 0.3996, 0.8839, 0.3996, 0.8839, 0.3806, 0.8839, 0.3996, 0.8839, 0.3996, 0.9911, 0.3996, 0.9911, 0.3996, 0.8839, 0.95, 0.9474, 1.0, 0.9474, 1.0, 1.0, 0.95, 1.0, 0.95, 0.0, 1.0, 0.0, 1.0, 0.05263, 0.95, 0.05263, 0.95, 0.05263, 1.0, 0.05263, 1.0, 0.1053, 0.95, 0.1053, 0.95, 0.1053, 1.0, 0.1053, 1.0, 0.1579, 0.95, 0.1579, 0.95, 0.1579, 1.0, 0.1579, 1.0, 0.2105, 0.95, 0.2105, 0.95, 0.2105, 1.0, 0.2105, 1.0, 0.2632, 0.95, 0.2632, 0.95, 0.2632, 1.0, 0.2632, 1.0, 0.3158, 0.95, 0.3158, 0.95, 0.3158, 1.0, 0.3158, 1.0, 0.3684, 0.95, 0.3684, 0.95, 0.3684, 1.0, 0.3684, 1.0, 0.4211, 0.95, 0.4211, 0.95, 0.4211, 1.0, 0.4211, 1.0, 0.4737, 0.95, 0.4737, 0.95, 0.4737, 1.0, 0.4737, 1.0, 0.5263, 0.95, 0.5263, 0.95, 0.5263, 1.0, 0.5263, 1.0, 0.5789, 0.95, 0.5789, 0.95, 0.5789, 1.0, 0.5789, 1.0, 0.6316, 0.95, 0.6316, 0.95, 0.6316, 1.0, 0.6316, 1.0, 0.6842, 0.95, 0.6842, 0.95, 0.6842, 1.0, 0.6842, 1.0, 0.7368, 0.95, 0.7368, 0.95, 0.7368, 1.0, 0.7368, 1.0, 0.7895, 0.95, 0.7895, 0.95, 0.7895, 1.0, 0.7895, 1.0, 0.8421, 0.95, 0.8421, 0.95, 0.8421, 1.0, 0.8421, 1.0, 0.8947, 0.95, 0.8947, 0.95, 0.8947, 1.0, 0.8947, 1.0, 0.9474, 0.95, 0.9474, 0.0, 0.8947, 0.05, 0.8947, 0.05, 0.9474, 0.0, 0.9474, 0.05, 0.8947, 0.1, 0.8947, 0.1, 0.9474, 0.05, 0.9474, 0.1, 0.8947, 0.15, 0.8947, 0.15, 0.9474, 0.1, 0.9474, 0.15, 0.8947, 0.2, 0.8947, 0.2, 0.9474, 0.15, 0.9474, 0.2, 0.8947, 0.25, 0.8947, 0.25, 0.9474, 0.2, 0.9474, 0.25, 0.8947, 0.3, 0.8947, 0.3, 0.9474, 0.25, 0.9474, 0.3, 0.8947, 0.35, 0.8947, 0.35, 0.9474, 0.3, 0.9474, 0.35, 0.8947, 0.4, 0.8947, 0.4, 0.9474, 0.35, 0.9474, 0.4, 0.8947, 0.45, 0.8947, 0.45, 0.9474, 0.4, 0.9474, 0.45, 0.8947, 0.5, 0.8947, 0.5, 0.9474, 0.45, 0.9474, 0.5, 0.8947, 0.55, 0.8947, 0.55, 0.9474, 0.5, 0.9474, 0.55, 0.8947, 0.6, 0.8947, 0.6, 0.9474, 0.55, 0.9474, 0.6, 0.8947, 0.65, 0.8947, 0.65, 0.9474, 0.6, 0.9474, 0.65, 0.8947, 0.7, 0.8947, 0.7, 0.9474, 0.65, 0.9474, 0.7, 0.8947, 0.75, 0.8947, 0.75, 0.9474, 0.7, 0.9474, 0.75, 0.8947, 0.8, 0.8947, 0.8, 0.9474, 0.75, 0.9474, 0.8, 0.8947, 0.85, 0.8947, 0.85, 0.9474, 0.8, 0.9474, 0.85, 0.8947, 0.9, 0.8947, 0.9, 0.9474, 0.85, 0.9474, 0.9, 0.8947, 0.95, 0.8947, 0.95, 0.9474, 0.9, 0.9474, 0.0, 0.8421, 0.05, 0.8421, 0.05, 0.8947, 0.0, 0.8947, 0.05, 0.8421, 0.1, 0.8421, 0.1, 0.8947, 0.05, 0.8947, 0.1, 0.8421, 0.15, 0.8421, 0.15, 0.8947, 0.1, 0.8947, 0.15, 0.8421, 0.2, 0.8421, 0.2, 0.8947, 0.15, 0.8947, 0.2, 0.8421, 0.25, 0.8421, 0.25, 0.8947, 0.2, 0.8947, 0.25, 0.8421, 0.3, 0.8421, 0.3, 0.8947, 0.25, 0.8947, 0.3, 0.8421, 0.35, 0.8421, 0.35, 0.8947, 0.3, 0.8947, 0.35, 0.8421, 0.4, 0.8421, 0.4, 0.8947, 0.35, 0.8947, 0.4, 0.8421, 0.45, 0.8421, 0.45, 0.8947, 0.4, 0.8947, 0.45, 0.8421, 0.5, 0.8421, 0.5, 0.8947, 0.45, 0.8947, 0.5, 0.8421, 0.55, 0.8421, 0.55, 0.8947, 0.5, 0.8947, 0.55, 0.8421, 0.6, 0.8421, 0.6, 0.8947, 0.55, 0.8947, 0.6, 0.8421, 0.65, 0.8421, 0.65, 0.8947, 0.6, 0.8947, 0.65, 0.8421, 0.7, 0.8421, 0.7, 0.8947, 0.65, 0.8947, 0.7, 0.8421, 0.75, 0.8421, 0.75, 0.8947, 0.7, 0.8947, 0.75, 0.8421, 0.8, 0.8421, 0.8, 0.8947, 0.75, 0.8947, 0.8, 0.8421, 0.85, 0.8421, 0.85, 0.8947, 0.8, 0.8947, 0.85, 0.8421, 0.9, 0.8421, 0.9, 0.8947, 0.85, 0.8947, 0.9, 0.8421, 0.95, 0.8421, 0.95, 0.8947, 0.9, 0.8947, 0.0, 0.7895, 0.05, 0.7895, 0.05, 0.8421, 0.0, 0.8421, 0.05, 0.7895, 0.1, 0.7895, 0.1, 0.8421, 0.05, 0.8421, 0.1, 0.7895, 0.15, 0.7895, 0.15, 0.8421, 0.1, 0.8421, 0.15, 0.7895, 0.2, 0.7895, 0.2, 0.8421, 0.15, 0.8421, 0.2, 0.7895, 0.25, 0.7895, 0.25, 0.8421, 0.2, 0.8421, 0.25, 0.7895, 0.3, 0.7895, 0.3, 0.8421, 0.25, 0.8421, 0.3, 0.7895, 0.35, 0.7895, 0.35, 0.8421, 0.3, 0.8421, 0.35, 0.7895, 0.4, 0.7895, 0.4, 0.8421, 0.35, 0.8421, 0.4, 0.7895, 0.45, 0.7895, 0.45, 0.8421, 0.4, 0.8421, 0.45, 0.7895, 0.5, 0.7895, 0.5, 0.8421, 0.45, 0.8421, 0.5, 0.7895, 0.55, 0.7895, 0.55, 0.8421, 0.5, 0.8421, 0.55, 0.7895, 0.6, 0.7895, 0.6, 0.8421, 0.55, 0.8421, 0.6, 0.7895, 0.65, 0.7895, 0.65, 0.8421, 0.6, 0.8421, 0.65, 0.7895, 0.7, 0.7895, 0.7, 0.8421, 0.65, 0.8421, 0.7, 0.7895, 0.75, 0.7895, 0.75, 0.8421, 0.7, 0.8421, 0.75, 0.7895, 0.8, 0.7895, 0.8, 0.8421, 0.75, 0.8421, 0.8, 0.7895, 0.85, 0.7895, 0.85, 0.8421, 0.8, 0.8421, 0.85, 0.7895, 0.9, 0.7895, 0.9, 0.8421, 0.85, 0.8421, 0.9, 0.7895, 0.95, 0.7895, 0.95, 0.8421, 0.9, 0.8421, 0.0, 0.7368, 0.05, 0.7368, 0.05, 0.7895, 0.0, 0.7895, 0.05, 0.7368, 0.1, 0.7368, 0.1, 0.7895, 0.05, 0.7895, 0.1, 0.7368, 0.15, 0.7368, 0.15, 0.7895, 0.1, 0.7895, 0.15, 0.7368, 0.2, 0.7368, 0.2, 0.7895, 0.15, 0.7895, 0.2, 0.7368, 0.25, 0.7368, 0.25, 0.7895, 0.2, 0.7895, 0.25, 0.7368, 0.3, 0.7368, 0.3, 0.7895, 0.25, 0.7895, 0.3, 0.7368, 0.35, 0.7368, 0.35, 0.7895, 0.3, 0.7895, 0.35, 0.7368, 0.4, 0.7368, 0.4, 0.7895, 0.35, 0.7895, 0.4, 0.7368, 0.45, 0.7368, 0.45, 0.7895, 0.4, 0.7895, 0.45, 0.7368, 0.5, 0.7368, 0.5, 0.7895, 0.45, 0.7895, 0.5, 0.7368, 0.55, 0.7368, 0.55, 0.7895, 0.5, 0.7895, 0.55, 0.7368, 0.6, 0.7368, 0.6, 0.7895, 0.55, 0.7895, 0.6, 0.7368, 0.65, 0.7368, 0.65, 0.7895, 0.6, 0.7895, 0.65, 0.7368, 0.7, 0.7368, 0.7, 0.7895, 0.65, 0.7895, 0.7, 0.7368, 0.75, 0.7368, 0.75, 0.7895, 0.7, 0.7895, 0.75, 0.7368, 0.8, 0.7368, 0.8, 0.7895, 0.75, 0.7895, 0.8, 0.7368, 0.85, 0.7368, 0.85, 0.7895, 0.8, 0.7895, 0.85, 0.7368, 0.9, 0.7368, 0.9, 0.7895, 0.85, 0.7895, 0.9, 0.7368, 0.95, 0.7368, 0.95, 0.7895, 0.9, 0.7895, 0.0, 0.6842, 0.05, 0.6842, 0.05, 0.7368, 0.0, 0.7368, 0.05, 0.6842, 0.1, 0.6842, 0.1, 0.7368, 0.05, 0.7368, 0.1, 0.6842, 0.15, 0.6842, 0.15, 0.7368, 0.1, 0.7368, 0.15, 0.6842, 0.2, 0.6842, 0.2, 0.7368, 0.15, 0.7368, 0.2, 0.6842, 0.25, 0.6842, 0.25, 0.7368, 0.2, 0.7368, 0.25, 0.6842, 0.3, 0.6842, 0.3, 0.7368, 0.25, 0.7368, 0.3, 0.6842, 0.35, 0.6842, 0.35, 0.7368, 0.3, 0.7368, 0.35, 0.6842, 0.4, 0.6842, 0.4, 0.7368, 0.35, 0.7368, 0.4, 0.6842, 0.45, 0.6842, 0.45, 0.7368, 0.4, 0.7368, 0.45, 0.6842, 0.5, 0.6842, 0.5, 0.7368, 0.45, 0.7368, 0.5, 0.6842, 0.55, 0.6842, 0.55, 0.7368, 0.5, 0.7368, 0.55, 0.6842, 0.6, 0.6842, 0.6, 0.7368, 0.55, 0.7368, 0.6, 0.6842, 0.65, 0.6842, 0.65, 0.7368, 0.6, 0.7368, 0.65, 0.6842, 0.7, 0.6842, 0.7, 0.7368, 0.65, 0.7368, 0.7, 0.6842, 0.75, 0.6842, 0.75, 0.7368, 0.7, 0.7368, 0.75, 0.6842, 0.8, 0.6842, 0.8, 0.7368, 0.75, 0.7368, 0.8, 0.6842, 0.85, 0.6842, 0.85, 0.7368, 0.8, 0.7368, 0.85, 0.6842, 0.9, 0.6842, 0.9, 0.7368, 0.85, 0.7368, 0.9, 0.6842, 0.95, 0.6842, 0.95, 0.7368, 0.9, 0.7368, 0.0, 0.6316, 0.05, 0.6316, 0.05, 0.6842, 0.0, 0.6842, 0.05, 0.6316, 0.1, 0.6316, 0.1, 0.6842, 0.05, 0.6842, 0.1, 0.6316, 0.15, 0.6316, 0.15, 0.6842, 0.1, 0.6842, 0.15, 0.6316, 0.2, 0.6316, 0.2, 0.6842, 0.15, 0.6842, 0.2, 0.6316, 0.25, 0.6316, 0.25, 0.6842, 0.2, 0.6842, 0.25, 0.6316, 0.3, 0.6316, 0.3, 0.6842, 0.25, 0.6842, 0.3, 0.6316, 0.35, 0.6316, 0.35, 0.6842, 0.3, 0.6842, 0.35, 0.6316, 0.4, 0.6316, 0.4, 0.6842, 0.35, 0.6842, 0.4, 0.6316, 0.45, 0.6316, 0.45, 0.6842, 0.4, 0.6842, 0.45, 0.6316, 0.5, 0.6316, 0.5, 0.6842, 0.45, 0.6842, 0.5, 0.6316, 0.55, 0.6316, 0.55, 0.6842, 0.5, 0.6842, 0.55, 0.6316, 0.6, 0.6316, 0.6, 0.6842, 0.55, 0.6842, 0.6, 0.6316, 0.65, 0.6316, 0.65, 0.6842, 0.6, 0.6842, 0.65, 0.6316, 0.7, 0.6316, 0.7, 0.6842, 0.65, 0.6842, 0.7, 0.6316, 0.75, 0.6316, 0.75, 0.6842, 0.7, 0.6842, 0.75, 0.6316, 0.8, 0.6316, 0.8, 0.6842, 0.75, 0.6842, 0.8, 0.6316, 0.85, 0.6316, 0.85, 0.6842, 0.8, 0.6842, 0.85, 0.6316, 0.9, 0.6316, 0.9, 0.6842, 0.85, 0.6842, 0.9, 0.6316, 0.95, 0.6316, 0.95, 0.6842, 0.9, 0.6842, 0.0, 0.5789, 0.05, 0.5789, 0.05, 0.6316, 0.0, 0.6316, 0.05, 0.5789, 0.1, 0.5789, 0.1, 0.6316, 0.05, 0.6316, 0.1, 0.5789, 0.15, 0.5789, 0.15, 0.6316, 0.1, 0.6316, 0.15, 0.5789, 0.2, 0.5789, 0.2, 0.6316, 0.15, 0.6316, 0.2, 0.5789, 0.25, 0.5789, 0.25, 0.6316, 0.2, 0.6316, 0.25, 0.5789, 0.3, 0.5789, 0.3, 0.6316, 0.25, 0.6316, 0.3, 0.5789, 0.35, 0.5789, 0.35, 0.6316, 0.3, 0.6316, 0.35, 0.5789, 0.4, 0.5789, 0.4, 0.6316, 0.35, 0.6316, 0.4, 0.5789, 0.45, 0.5789, 0.45, 0.6316, 0.4, 0.6316, 0.45, 0.5789, 0.5, 0.5789, 0.5, 0.6316, 0.45, 0.6316, 0.5, 0.5789, 0.55, 0.5789, 0.55, 0.6316, 0.5, 0.6316, 0.55, 0.5789, 0.6, 0.5789, 0.6, 0.6316, 0.55, 0.6316, 0.6, 0.5789, 0.65, 0.5789, 0.65, 0.6316, 0.6, 0.6316, 0.65, 0.5789, 0.7, 0.5789, 0.7, 0.6316, 0.65, 0.6316, 0.7, 0.5789, 0.75, 0.5789, 0.75, 0.6316, 0.7, 0.6316, 0.75, 0.5789, 0.8, 0.5789, 0.8, 0.6316, 0.75, 0.6316, 0.8, 0.5789, 0.85, 0.5789, 0.85, 0.6316, 0.8, 0.6316, 0.85, 0.5789, 0.9, 0.5789, 0.9, 0.6316, 0.85, 0.6316, 0.9, 0.5789, 0.95, 0.5789, 0.95, 0.6316, 0.9, 0.6316, 0.0, 0.5263, 0.05, 0.5263, 0.05, 0.5789, 0.0, 0.5789, 0.05, 0.5263, 0.1, 0.5263, 0.1, 0.5789, 0.05, 0.5789, 0.1, 0.5263, 0.15, 0.5263, 0.15, 0.5789, 0.1, 0.5789, 0.15, 0.5263, 0.2, 0.5263, 0.2, 0.5789, 0.15, 0.5789, 0.2, 0.5263, 0.25, 0.5263, 0.25, 0.5789, 0.2, 0.5789, 0.25, 0.5263, 0.3, 0.5263, 0.3, 0.5789, 0.25, 0.5789, 0.3, 0.5263, 0.35, 0.5263, 0.35, 0.5789, 0.3, 0.5789, 0.35, 0.5263, 0.4, 0.5263, 0.4, 0.5789, 0.35, 0.5789, 0.4, 0.5263, 0.45, 0.5263, 0.45, 0.5789, 0.4, 0.5789, 0.45, 0.5263, 0.5, 0.5263, 0.5, 0.5789, 0.45, 0.5789, 0.5, 0.5263, 0.55, 0.5263, 0.55, 0.5789, 0.5, 0.5789, 0.55, 0.5263, 0.6, 0.5263, 0.6, 0.5789, 0.55, 0.5789, 0.6, 0.5263, 0.65, 0.5263, 0.65, 0.5789, 0.6, 0.5789, 0.65, 0.5263, 0.7, 0.5263, 0.7, 0.5789, 0.65, 0.5789, 0.7, 0.5263, 0.75, 0.5263, 0.75, 0.5789, 0.7, 0.5789, 0.75, 0.5263, 0.8, 0.5263, 0.8, 0.5789, 0.75, 0.5789, 0.8, 0.5263, 0.85, 0.5263, 0.85, 0.5789, 0.8, 0.5789, 0.85, 0.5263, 0.9, 0.5263, 0.9, 0.5789, 0.85, 0.5789, 0.9, 0.5263, 0.95, 0.5263, 0.95, 0.5789, 0.9, 0.5789, 0.0, 0.4737, 0.05, 0.4737, 0.05, 0.5263, 0.0, 0.5263, 0.05, 0.4737, 0.1, 0.4737, 0.1, 0.5263, 0.05, 0.5263, 0.1, 0.4737, 0.15, 0.4737, 0.15, 0.5263, 0.1, 0.5263, 0.15, 0.4737, 0.2, 0.4737, 0.2, 0.5263, 0.15, 0.5263, 0.2, 0.4737, 0.25, 0.4737, 0.25, 0.5263, 0.2, 0.5263, 0.25, 0.4737, 0.3, 0.4737, 0.3, 0.5263, 0.25, 0.5263, 0.3, 0.4737, 0.35, 0.4737, 0.35, 0.5263, 0.3, 0.5263, 0.35, 0.4737, 0.4, 0.4737, 0.4, 0.5263, 0.35, 0.5263, 0.4, 0.4737, 0.45, 0.4737, 0.45, 0.5263, 0.4, 0.5263, 0.45, 0.4737, 0.5, 0.4737, 0.5, 0.5263, 0.45, 0.5263, 0.5, 0.4737, 0.55, 0.4737, 0.55, 0.5263, 0.5, 0.5263, 0.55, 0.4737, 0.6, 0.4737, 0.6, 0.5263, 0.55, 0.5263, 0.6, 0.4737, 0.65, 0.4737, 0.65, 0.5263, 0.6, 0.5263, 0.65, 0.4737, 0.7, 0.4737, 0.7, 0.5263, 0.65, 0.5263, 0.7, 0.4737, 0.75, 0.4737, 0.75, 0.5263, 0.7, 0.5263, 0.75, 0.4737, 0.8, 0.4737, 0.8, 0.5263, 0.75, 0.5263, 0.8, 0.4737, 0.85, 0.4737, 0.85, 0.5263, 0.8, 0.5263, 0.85, 0.4737, 0.9, 0.4737, 0.9, 0.5263, 0.85, 0.5263, 0.9, 0.4737, 0.95, 0.4737, 0.95, 0.5263, 0.9, 0.5263, 0.0, 0.4211, 0.05, 0.4211, 0.05, 0.4737, 0.0, 0.4737, 0.05, 0.4211, 0.1, 0.4211, 0.1, 0.4737, 0.05, 0.4737, 0.1, 0.4211, 0.15, 0.4211, 0.15, 0.4737, 0.1, 0.4737, 0.15, 0.4211, 0.2, 0.4211, 0.2, 0.4737, 0.15, 0.4737, 0.2, 0.4211, 0.25, 0.4211, 0.25, 0.4737, 0.2, 0.4737, 0.25, 0.4211, 0.3, 0.4211, 0.3, 0.4737, 0.25, 0.4737, 0.3, 0.4211, 0.35, 0.4211, 0.35, 0.4737, 0.3, 0.4737, 0.35, 0.4211, 0.4, 0.4211, 0.4, 0.4737, 0.35, 0.4737, 0.4, 0.4211, 0.45, 0.4211, 0.45, 0.4737, 0.4, 0.4737, 0.45, 0.4211, 0.5, 0.4211, 0.5, 0.4737, 0.45, 0.4737, 0.5, 0.4211, 0.55, 0.4211, 0.55, 0.4737, 0.5, 0.4737, 0.55, 0.4211, 0.6, 0.4211, 0.6, 0.4737, 0.55, 0.4737, 0.6, 0.4211, 0.65, 0.4211, 0.65, 0.4737, 0.6, 0.4737, 0.65, 0.4211, 0.7, 0.4211, 0.7, 0.4737, 0.65, 0.4737, 0.7, 0.4211, 0.75, 0.4211, 0.75, 0.4737, 0.7, 0.4737, 0.75, 0.4211, 0.8, 0.4211, 0.8, 0.4737, 0.75, 0.4737, 0.8, 0.4211, 0.85, 0.4211, 0.85, 0.4737, 0.8, 0.4737, 0.85, 0.4211, 0.9, 0.4211, 0.9, 0.4737, 0.85, 0.4737, 0.9, 0.4211, 0.95, 0.4211, 0.95, 0.4737, 0.9, 0.4737, 0.0, 0.3684, 0.05, 0.3684, 0.05, 0.4211, 0.0, 0.4211, 0.05, 0.3684, 0.1, 0.3684, 0.1, 0.4211, 0.05, 0.4211, 0.1, 0.3684, 0.15, 0.3684, 0.15, 0.4211, 0.1, 0.4211, 0.15, 0.3684, 0.2, 0.3684, 0.2, 0.4211, 0.15, 0.4211, 0.2, 0.3684, 0.25, 0.3684, 0.25, 0.4211, 0.2, 0.4211, 0.25, 0.3684, 0.3, 0.3684, 0.3, 0.4211, 0.25, 0.4211, 0.3, 0.3684, 0.35, 0.3684, 0.35, 0.4211, 0.3, 0.4211, 0.35, 0.3684, 0.4, 0.3684, 0.4, 0.4211, 0.35, 0.4211, 0.4, 0.3684, 0.45, 0.3684, 0.45, 0.4211, 0.4, 0.4211, 0.45, 0.3684, 0.5, 0.3684, 0.5, 0.4211, 0.45, 0.4211, 0.5, 0.3684, 0.55, 0.3684, 0.55, 0.4211, 0.5, 0.4211, 0.55, 0.3684, 0.6, 0.3684, 0.6, 0.4211, 0.55, 0.4211, 0.6, 0.3684, 0.65, 0.3684, 0.65, 0.4211, 0.6, 0.4211, 0.65, 0.3684, 0.7, 0.3684, 0.7, 0.4211, 0.65, 0.4211, 0.7, 0.3684, 0.75, 0.3684, 0.75, 0.4211, 0.7, 0.4211, 0.75, 0.3684, 0.8, 0.3684, 0.8, 0.4211, 0.75, 0.4211, 0.8, 0.3684, 0.85, 0.3684, 0.85, 0.4211, 0.8, 0.4211, 0.85, 0.3684, 0.9, 0.3684, 0.9, 0.4211, 0.85, 0.4211, 0.9, 0.3684, 0.95, 0.3684, 0.95, 0.4211, 0.9, 0.4211, 0.0, 0.3158, 0.05, 0.3158, 0.05, 0.3684, 0.0, 0.3684, 0.05, 0.3158, 0.1, 0.3158, 0.1, 0.3684, 0.05, 0.3684, 0.1, 0.3158, 0.15, 0.3158, 0.15, 0.3684, 0.1, 0.3684, 0.15, 0.3158, 0.2, 0.3158, 0.2, 0.3684, 0.15, 0.3684, 0.2, 0.3158, 0.25, 0.3158, 0.25, 0.3684, 0.2, 0.3684, 0.25, 0.3158, 0.3, 0.3158, 0.3, 0.3684, 0.25, 0.3684, 0.3, 0.3158, 0.35, 0.3158, 0.35, 0.3684, 0.3, 0.3684, 0.35, 0.3158, 0.4, 0.3158, 0.4, 0.3684, 0.35, 0.3684, 0.4, 0.3158, 0.45, 0.3158, 0.45, 0.3684, 0.4, 0.3684, 0.45, 0.3158, 0.5, 0.3158, 0.5, 0.3684, 0.45, 0.3684, 0.5, 0.3158, 0.55, 0.3158, 0.55, 0.3684, 0.5, 0.3684, 0.55, 0.3158, 0.6, 0.3158, 0.6, 0.3684, 0.55, 0.3684, 0.6, 0.3158, 0.65, 0.3158, 0.65, 0.3684, 0.6, 0.3684, 0.65, 0.3158, 0.7, 0.3158, 0.7, 0.3684, 0.65, 0.3684, 0.7, 0.3158, 0.75, 0.3158, 0.75, 0.3684, 0.7, 0.3684, 0.75, 0.3158, 0.8, 0.3158, 0.8, 0.3684, 0.75, 0.3684, 0.8, 0.3158, 0.85, 0.3158, 0.85, 0.3684, 0.8, 0.3684, 0.85, 0.3158, 0.9, 0.3158, 0.9, 0.3684, 0.85, 0.3684, 0.9, 0.3158, 0.95, 0.3158, 0.95, 0.3684, 0.9, 0.3684, 0.0, 0.2632, 0.05, 0.2632, 0.05, 0.3158, 0.0, 0.3158, 0.05, 0.2632, 0.1, 0.2632, 0.1, 0.3158, 0.05, 0.3158, 0.1, 0.2632, 0.15, 0.2632, 0.15, 0.3158, 0.1, 0.3158, 0.15, 0.2632, 0.2, 0.2632, 0.2, 0.3158, 0.15, 0.3158, 0.2, 0.2632, 0.25, 0.2632, 0.25, 0.3158, 0.2, 0.3158, 0.25, 0.2632, 0.3, 0.2632, 0.3, 0.3158, 0.25, 0.3158, 0.3, 0.2632, 0.35, 0.2632, 0.35, 0.3158, 0.3, 0.3158, 0.35, 0.2632, 0.4, 0.2632, 0.4, 0.3158, 0.35, 0.3158, 0.4, 0.2632, 0.45, 0.2632, 0.45, 0.3158, 0.4, 0.3158, 0.45, 0.2632, 0.5, 0.2632, 0.5, 0.3158, 0.45, 0.3158, 0.5, 0.2632, 0.55, 0.2632, 0.55, 0.3158, 0.5, 0.3158, 0.55, 0.2632, 0.6, 0.2632, 0.6, 0.3158, 0.55, 0.3158, 0.6, 0.2632, 0.65, 0.2632, 0.65, 0.3158, 0.6, 0.3158, 0.65, 0.2632, 0.7, 0.2632, 0.7, 0.3158, 0.65, 0.3158, 0.7, 0.2632, 0.75, 0.2632, 0.75, 0.3158, 0.7, 0.3158, 0.75, 0.2632, 0.8, 0.2632, 0.8, 0.3158, 0.75, 0.3158, 0.8, 0.2632, 0.85, 0.2632, 0.85, 0.3158, 0.8, 0.3158, 0.85, 0.2632, 0.9, 0.2632, 0.9, 0.3158, 0.85, 0.3158, 0.9, 0.2632, 0.95, 0.2632, 0.95, 0.3158, 0.9, 0.3158, 0.0, 0.2105, 0.05, 0.2105, 0.05, 0.2632, 0.0, 0.2632, 0.05, 0.2105, 0.1, 0.2105, 0.1, 0.2632, 0.05, 0.2632, 0.1, 0.2105, 0.15, 0.2105, 0.15, 0.2632, 0.1, 0.2632, 0.15, 0.2105, 0.2, 0.2105, 0.2, 0.2632, 0.15, 0.2632, 0.2, 0.2105, 0.25, 0.2105, 0.25, 0.2632, 0.2, 0.2632, 0.25, 0.2105, 0.3, 0.2105, 0.3, 0.2632, 0.25, 0.2632, 0.3, 0.2105, 0.35, 0.2105, 0.35, 0.2632, 0.3, 0.2632, 0.35, 0.2105, 0.4, 0.2105, 0.4, 0.2632, 0.35, 0.2632, 0.4, 0.2105, 0.45, 0.2105, 0.45, 0.2632, 0.4, 0.2632, 0.45, 0.2105, 0.5, 0.2105, 0.5, 0.2632, 0.45, 0.2632, 0.5, 0.2105, 0.55, 0.2105, 0.55, 0.2632, 0.5, 0.2632, 0.55, 0.2105, 0.6, 0.2105, 0.6, 0.2632, 0.55, 0.2632, 0.6, 0.2105, 0.65, 0.2105, 0.65, 0.2632, 0.6, 0.2632, 0.65, 0.2105, 0.7, 0.2105, 0.7, 0.2632, 0.65, 0.2632, 0.7, 0.2105, 0.75, 0.2105, 0.75, 0.2632, 0.7, 0.2632, 0.75, 0.2105, 0.8, 0.2105, 0.8, 0.2632, 0.75, 0.2632, 0.8, 0.2105, 0.85, 0.2105, 0.85, 0.2632, 0.8, 0.2632, 0.85, 0.2105, 0.9, 0.2105, 0.9, 0.2632, 0.85, 0.2632, 0.9, 0.2105, 0.95, 0.2105, 0.95, 0.2632, 0.9, 0.2632, 0.0, 0.1579, 0.05, 0.1579, 0.05, 0.2105, 0.0, 0.2105, 0.05, 0.1579, 0.1, 0.1579, 0.1, 0.2105, 0.05, 0.2105, 0.1, 0.1579, 0.15, 0.1579, 0.15, 0.2105, 0.1, 0.2105, 0.15, 0.1579, 0.2, 0.1579, 0.2, 0.2105, 0.15, 0.2105, 0.2, 0.1579, 0.25, 0.1579, 0.25, 0.2105, 0.2, 0.2105, 0.25, 0.1579, 0.3, 0.1579, 0.3, 0.2105, 0.25, 0.2105, 0.3, 0.1579, 0.35, 0.1579, 0.35, 0.2105, 0.3, 0.2105, 0.35, 0.1579, 0.4, 0.1579, 0.4, 0.2105, 0.35, 0.2105, 0.4, 0.1579, 0.45, 0.1579, 0.45, 0.2105, 0.4, 0.2105, 0.45, 0.1579, 0.5, 0.1579, 0.5, 0.2105, 0.45, 0.2105, 0.5, 0.1579, 0.55, 0.1579, 0.55, 0.2105, 0.5, 0.2105, 0.55, 0.1579, 0.6, 0.1579, 0.6, 0.2105, 0.55, 0.2105, 0.6, 0.1579, 0.65, 0.1579, 0.65, 0.2105, 0.6, 0.2105, 0.65, 0.1579, 0.7, 0.1579, 0.7, 0.2105, 0.65, 0.2105, 0.7, 0.1579, 0.75, 0.1579, 0.75, 0.2105, 0.7, 0.2105, 0.75, 0.1579, 0.8, 0.1579, 0.8, 0.2105, 0.75, 0.2105, 0.8, 0.1579, 0.85, 0.1579, 0.85, 0.2105, 0.8, 0.2105, 0.85, 0.1579, 0.9, 0.1579, 0.9, 0.2105, 0.85, 0.2105, 0.9, 0.1579, 0.95, 0.1579, 0.95, 0.2105, 0.9, 0.2105, 0.0, 0.1053, 0.05, 0.1053, 0.05, 0.1579, 0.0, 0.1579, 0.05, 0.1053, 0.1, 0.1053, 0.1, 0.1579, 0.05, 0.1579, 0.1, 0.1053, 0.15, 0.1053, 0.15, 0.1579, 0.1, 0.1579, 0.15, 0.1053, 0.2, 0.1053, 0.2, 0.1579, 0.15, 0.1579, 0.2, 0.1053, 0.25, 0.1053, 0.25, 0.1579, 0.2, 0.1579, 0.25, 0.1053, 0.3, 0.1053, 0.3, 0.1579, 0.25, 0.1579, 0.3, 0.1053, 0.35, 0.1053, 0.35, 0.1579, 0.3, 0.1579, 0.35, 0.1053, 0.4, 0.1053, 0.4, 0.1579, 0.35, 0.1579, 0.4, 0.1053, 0.45, 0.1053, 0.45, 0.1579, 0.4, 0.1579, 0.45, 0.1053, 0.5, 0.1053, 0.5, 0.1579, 0.45, 0.1579, 0.5, 0.1053, 0.55, 0.1053, 0.55, 0.1579, 0.5, 0.1579, 0.55, 0.1053, 0.6, 0.1053, 0.6, 0.1579, 0.55, 0.1579, 0.6, 0.1053, 0.65, 0.1053, 0.65, 0.1579, 0.6, 0.1579, 0.65, 0.1053, 0.7, 0.1053, 0.7, 0.1579, 0.65, 0.1579, 0.7, 0.1053, 0.75, 0.1053, 0.75, 0.1579, 0.7, 0.1579, 0.75, 0.1053, 0.8, 0.1053, 0.8, 0.1579, 0.75, 0.1579, 0.8, 0.1053, 0.85, 0.1053, 0.85, 0.1579, 0.8, 0.1579, 0.85, 0.1053, 0.9, 0.1053, 0.9, 0.1579, 0.85, 0.1579, 0.9, 0.1053, 0.95, 0.1053, 0.95, 0.1579, 0.9, 0.1579, 0.0, 0.05263, 0.05, 0.05263, 0.05, 0.1053, 0.0, 0.1053, 0.05, 0.05263, 0.1, 0.05263, 0.1, 0.1053, 0.05, 0.1053, 0.1, 0.05263, 0.15, 0.05263, 0.15, 0.1053, 0.1, 0.1053, 0.15, 0.05263, 0.2, 0.05263, 0.2, 0.1053, 0.15, 0.1053, 0.2, 0.05263, 0.25, 0.05263, 0.25, 0.1053, 0.2, 0.1053, 0.25, 0.05263, 0.3, 0.05263, 0.3, 0.1053, 0.25, 0.1053, 0.3, 0.05263, 0.35, 0.05263, 0.35, 0.1053, 0.3, 0.1053, 0.35, 0.05263, 0.4, 0.05263, 0.4, 0.1053, 0.35, 0.1053, 0.4, 0.05263, 0.45, 0.05263, 0.45, 0.1053, 0.4, 0.1053, 0.45, 0.05263, 0.5, 0.05263, 0.5, 0.1053, 0.45, 0.1053, 0.5, 0.05263, 0.55, 0.05263, 0.55, 0.1053, 0.5, 0.1053, 0.55, 0.05263, 0.6, 0.05263, 0.6, 0.1053, 0.55, 0.1053, 0.6, 0.05263, 0.65, 0.05263, 0.65, 0.1053, 0.6, 0.1053, 0.65, 0.05263, 0.7, 0.05263, 0.7, 0.1053, 0.65, 0.1053, 0.7, 0.05263, 0.75, 0.05263, 0.75, 0.1053, 0.7, 0.1053, 0.75, 0.05263, 0.8, 0.05263, 0.8, 0.1053, 0.75, 0.1053, 0.8, 0.05263, 0.85, 0.05263, 0.85, 0.1053, 0.8, 0.1053, 0.85, 0.05263, 0.9, 0.05263, 0.9, 0.1053, 0.85, 0.1053, 0.9, 0.05263, 0.95, 0.05263, 0.95, 0.1053, 0.9, 0.1053, 0.0, 0.0, 0.05, 0.0, 0.05, 0.05263, 0.0, 0.05263, 0.05, 0.0, 0.1, 0.0, 0.1, 0.05263, 0.05, 0.05263, 0.1, 0.0, 0.15, 0.0, 0.15, 0.05263, 0.1, 0.05263, 0.15, 0.0, 0.2, 0.0, 0.2, 0.05263, 0.15, 0.05263, 0.2, 0.0, 0.25, 0.0, 0.25, 0.05263, 0.2, 0.05263, 0.25, 0.0, 0.3, 0.0, 0.3, 0.05263, 0.25, 0.05263, 0.3, 0.0, 0.35, 0.0, 0.35, 0.05263, 0.3, 0.05263, 0.35, 0.0, 0.4, 0.0, 0.4, 0.05263, 0.35, 0.05263, 0.4, 0.0, 0.45, 0.0, 0.45, 0.05263, 0.4, 0.05263, 0.45, 0.0, 0.5, 0.0, 0.5, 0.05263, 0.45, 0.05263, 0.5, 0.0, 0.55, 0.0, 0.55, 0.05263, 0.5, 0.05263, 0.55, 0.0, 0.6, 0.0, 0.6, 0.05263, 0.55, 0.05263, 0.6, 0.0, 0.65, 0.0, 0.65, 0.05263, 0.6, 0.05263, 0.65, 0.0, 0.7, 0.0, 0.7, 0.05263, 0.65, 0.05263, 0.7, 0.0, 0.75, 0.0, 0.75, 0.05263, 0.7, 0.05263, 0.75, 0.0, 0.8, 0.0, 0.8, 0.05263, 0.75, 0.05263, 0.8, 0.0, 0.85, 0.0, 0.85, 0.05263, 0.8, 0.05263, 0.85, 0.0, 0.9, 0.0, 0.9, 0.05263, 0.85, 0.05263, 0.9, 0.0, 0.95, 0.0, 0.95, 0.05263, 0.9, 0.05263, 0.0, 0.9474, 0.05, 0.9474, 0.05, 1.0, 0.0, 1.0, 0.05, 0.9474, 0.1, 0.9474, 0.1, 1.0, 0.05, 1.0, 0.1, 0.9474, 0.15, 0.9474, 0.15, 1.0, 0.1, 1.0, 0.15, 0.9474, 0.2, 0.9474, 0.2, 1.0, 0.15, 1.0, 0.2, 0.9474, 0.25, 0.9474, 0.25, 1.0, 0.2, 1.0, 0.25, 0.9474, 0.3, 0.9474, 0.3, 1.0, 0.25, 1.0, 0.3, 0.9474, 0.35, 0.9474, 0.35, 1.0, 0.3, 1.0, 0.35, 0.9474, 0.4, 0.9474, 0.4, 1.0, 0.35, 1.0, 0.4, 0.9474, 0.45, 0.9474, 0.45, 1.0, 0.4, 1.0, 0.45, 0.9474, 0.5, 0.9474, 0.5, 1.0, 0.45, 1.0, 0.5, 0.9474, 0.55, 0.9474, 0.55, 1.0, 0.5, 1.0, 0.55, 0.9474, 0.6, 0.9474, 0.6, 1.0, 0.55, 1.0, 0.6, 0.9474, 0.65, 0.9474, 0.65, 1.0, 0.6, 1.0, 0.65, 0.9474, 0.7, 0.9474, 0.7, 1.0, 0.65, 1.0, 0.7, 0.9474, 0.75, 0.9474, 0.75, 1.0, 0.7, 1.0, 0.75, 0.9474, 0.8, 0.9474, 0.8, 1.0, 0.75, 1.0, 0.8, 0.9474, 0.85, 0.9474, 0.85, 1.0, 0.8, 1.0, 0.85, 0.9474, 0.9, 0.9474, 0.9, 1.0, 0.85, 1.0, 0.9, 0.9474, 0.95, 0.9474, 0.95, 1.0, 0.9, 1.0, 0.0, 0.0, 0.0, 0.0, 0.0, 0.0, 0.0, 0.0, 0.0, 0.0, 0.0, 0.0, 0.0, 0.0, 0.0, 0.0, 0.0, 0.0, 0.0, 0.0, 0.0, 0.0, 0.0, 0.0, 0.0, 0.0, 0.0, 0.0, 0.0, 0.0, 0.0, 0.0, 0.0, 0.0, 0.0, 0.0, 0.0, 0.0, 0.0, 0.0, 0.0, 0.0, 0.0, 0.0, 0.0, 0.0, 0.0, 0.0, 0.0, 0.0, 0.0, 0.0, 0.0, 0.0, 0.0, 0.0, 0.0, 0.0, 0.0, 0.0, 0.0, 0.0, 0.0, 0.0, 0.0, 0.0, 0.0, 0.0, 0.0, 0.0, 0.0, 0.0, 0.0, 0.0, 0.0, 0.0, 0.0, 0.0, 0.0, 0.0, 0.0, 0.0, 0.0, 0.0, 0.0, 0.0, 0.0, 0.0, 0.0, 0.0, 0.0, 0.0, 0.0, 0.0, 0.0, 0.0, 0.0, 0.0, 0.0, 0.0, 0.0, 0.0, 0.0, 0.0, 0.0, 0.0, 0.0, 0.0, 0.0, 0.0, 0.0, 0.0, 0.0, 0.0, 0.0, 0.0, 0.0, 0.0, 0.0, 0.0, 0.0, 0.0, 0.0, 0.0, 0.0, 0.0, 0.0, 0.0, 0.0, 0.0, 0.0, 0.0, 0.0, 0.0, 0.0, 0.0, 0.0, 0.0, 0.0, 0.0, 0.0, 0.0, 0.0, 0.0, 0.0, 0.0, 0.0, 0.0, 0.0, 0.0, 0.0, 0.0, 0.0, 0.0, 0.0, 0.0, 0.0, 0.0, 0.0, 0.0, 0.0, 0.0, 0.0, 0.0, 0.0, 0.0, 0.0, 0.0, 0.0, 0.0, 0.0, 0.0, 0.0, 0.0, 0.0, 0.0, 0.0, 0.0, 0.0, 0.0, 0.0, 0.0, 0.0, 0.0, 0.0, 0.0, 0.0, 0.0, 0.0, 0.0, 0.0, 0.0, 0.0, 0.0, 0.0, 0.0, 0.0, 0.0, 0.0, 0.0, 0.0, 0.0, 0.0, 0.0, 0.0, 0.0, 0.0, 0.0, 0.0, 0.0, 0.0, 0.0, 0.0, 0.0, 0.0, 0.0, 0.0, 0.0, 0.0, 0.0, 0.0, 0.0, 0.0, 0.0, 0.0, 0.0, 0.0, 0.0, 0.0, 0.0, 0.0, 0.0, 0.0, 0.0, 0.0, 0.0, 0.0, 0.0, 0.0, 0.0, 0.0, 0.0, 0.0, 0.0, 0.0, 0.0, 0.0, 0.0, 0.0, 0.0, 0.0, 0.0, 0.0, 0.0, 0.0, 0.0, 0.0, 0.0, 0.0, 0.0, 0.0, 0.0, 0.0, 0.0, 0.0, 0.0, 0.0, 0.0, 0.0, 0.0, 0.0, 0.0, 0.0, 0.0, 0.0, 0.0, 0.0, 0.0, 0.0, 0.0, 0.0, 0.0, 0.0, 0.0, 0.0, 0.0, 0.0, 0.0, 0.0, 0.0, 0.0, 0.0, 0.0, 0.0, 0.0, 0.0, 0.0, 0.0, 0.0, 0.0, 0.0, 0.0, 0.0, 0.0, 0.0, 0.0, 0.0, 0.0, 0.0, 0.0, 0.0, 0.0, 0.0, 0.0, 0.0, 0.0, 0.0, 0.0, 0.0, 0.0, 0.0, 0.0, 0.0, 0.0, 0.0, 0.0, 0.0, 0.0, 0.0, 0.0, 0.0, 0.0, 0.0, 0.0, 0.0, 0.0, 0.0, 0.0, 0.0, 0.0, 0.0, 0.0, 0.0, 0.0, 0.0, 0.0, 0.0, 0.0, 0.0, 0.0, 0.0, 0.0, 0.0, 0.0, 0.0, 0.0, 0.0, 0.0, 0.0, 0.0, 0.0, 0.0, 0.0, 0.0, 0.0, 0.0, 0.0, 0.0, 0.0, 0.0, 0.0, 0.0, 0.0, 0.0, 0.0, 0.0, 0.0, 0.0, 0.0, 0.0, 0.0, 0.0, 0.0, 0.0, 0.0, 0.0, 0.0, 0.0, 0.0, 0.0, 0.0, 0.0, 0.0, 0.0, 0.0, 0.0, 0.0, 0.0, 0.0, 0.0, 0.0, 0.0, 0.0, 0.0, 0.0, 0.0, 0.0, 0.0, 0.0, 0.0, 0.0, 0.0, 0.0, 0.0, 0.0, 0.0, 0.0, 0.0, 0.0, 0.0, 0.0, 0.0, 0.0, 0.0, 0.0, 0.0, 0.0, 0.0, 0.0, 0.0, 0.0, 0.0, 0.0, 0.0, 0.0, 0.0, 0.0, 0.0, 0.0, 0.0, 0.0, 0.0, 0.0, 0.0, 0.0, 0.0, 0.0, 0.0, 0.0, 0.0, 0.0, 0.0, 0.0, 0.0, 0.0, 0.0, 0.0, 0.0, 0.0, 0.0, 0.0, 0.0, 0.0, 0.0, 0.0, 0.0, 0.0, 0.0, 0.0, 0.0, 0.0, 0.0, 0.0, 0.0, 0.0, 0.0, 0.0, 0.0, 0.0, 0.0, 0.0, 0.0, 0.0, 0.0, 0.0, 0.0, 0.0, 0.0, 0.0, 0.0, 0.0, 0.0, 0.0, 0.0, 0.0, 0.0, 0.0, 0.0, 0.0, 0.0, 0.0, 0.0, 0.0, 0.0, 0.0, 0.0, 0.0, 0.0, 0.0, 0.0, 0.0, 0.0, 0.0, 0.0, 0.0, 0.0, 0.0, 0.0, 0.0, 0.0, 0.0, 0.0, 0.0, 0.0, 0.0, 0.0, 0.0, 0.0, 0.0, 0.0, 0.0, 0.0, 0.0, 0.0, 0.0, 0.0, 0.0, 0.0, 0.0, 0.0, 0.0, 0.0, 0.0, 0.0, 0.0, 0.0, 0.0, 0.0, 0.0, 0.0, 0.0, 0.0, 0.0, 0.0, 0.0, 0.0, 0.0, 0.0, 0.0, 0.0, 0.0, 0.0, 0.0, 0.0, 0.0, 0.0, 0.0, 0.0, 0.0, 0.0, 0.0, 0.0, 0.0, 0.0, 0.0, 0.0, 0.375, 0.0, 0.625, 0.0, 0.625, 0.25, 0.375, 0.25, 0.375, 0.25, 0.625, 0.25, 0.625, 0.5, 0.375, 0.5, 0.375, 0.5, 0.625, 0.5, 0.625, 0.75, 0.375, 0.75, 0.375, 0.75, 0.625, 0.75, 0.625, 1.0, 0.375, 1.0, 0.125, 0.5, 0.375, 0.5, 0.375, 0.75, 0.125, 0.75, 0.625, 0.5, 0.875, 0.5, 0.875, 0.75, 0.625, 0.75, 0.375, 0.0, 0.625, 0.0, 0.625, 0.25, 0.375, 0.25, 0.375, 0.25, 0.625, 0.25, 0.625, 0.5, 0.375, 0.5, 0.375, 0.5, 0.625, 0.5, 0.625, 0.75, 0.375, 0.75, 0.375, 0.75, 0.625, 0.75, 0.625, 1.0, 0.375, 1.0, 0.125, 0.5, 0.375, 0.5, 0.375, 0.75, 0.125, 0.75, 0.625, 0.5, 0.875, 0.5, 0.875, 0.75, 0.625, 0.75, 0.375, 0.0, 0.625, 0.0, 0.625, 0.25, 0.375, 0.25, 0.375, 0.25, 0.625, 0.25, 0.625, 0.5, 0.375, 0.5, 0.375, 0.5, 0.625, 0.5, 0.625, 0.75, 0.375, 0.75, 0.375, 0.75, 0.625, 0.75, 0.625, 1.0, 0.375, 1.0, 0.125, 0.5, 0.375, 0.5, 0.375, 0.75, 0.125, 0.75, 0.625, 0.5, 0.875, 0.5, 0.875, 0.75, 0.625, 0.75, 0.375, 0.0, 0.625, 0.0, 0.625, 0.25, 0.375, 0.25, 0.375, 0.25, 0.625, 0.25, 0.625, 0.5, 0.375, 0.5, 0.375, 0.5, 0.625, 0.5, 0.625, 0.75, 0.375, 0.75, 0.375, 0.75, 0.625, 0.75, 0.625, 1.0, 0.375, 1.0, 0.125, 0.5, 0.375, 0.5, 0.375, 0.75, 0.125, 0.75, 0.625, 0.5, 0.875, 0.5, 0.875, 0.75, 0.625, 0.75, 0.375, 0.0, 0.625, 0.0, 0.625, 0.25, 0.375, 0.25, 0.375, 0.25, 0.625, 0.25, 0.625, 0.5, 0.375, 0.5, 0.375, 0.5, 0.625, 0.5, 0.625, 0.75, 0.375, 0.75, 0.375, 0.75, 0.625, 0.75, 0.625, 1.0, 0.375, 1.0, 0.125, 0.5, 0.375, 0.5, 0.375, 0.75, 0.125, 0.75, 0.625, 0.5, 0.875, 0.5, 0.875, 0.75, 0.625, 0.75, 0.375, 0.0, 0.625, 0.0, 0.625, 0.25, 0.375, 0.25, 0.375, 0.25, 0.625, 0.25, 0.625, 0.5, 0.375, 0.5, 0.375, 0.5, 0.625, 0.5, 0.625, 0.75, 0.375, 0.75, 0.375, 0.75, 0.625, 0.75, 0.625, 1.0, 0.375, 1.0, 0.125, 0.5, 0.375, 0.5, 0.375, 0.75, 0.125, 0.75, 0.625, 0.5, 0.875, 0.5, 0.875, 0.75, 0.625, 0.75, 0.375, 0.0, 0.625, 0.0, 0.625, 0.25, 0.375, 0.25, 0.375, 0.25, 0.625, 0.25, 0.625, 0.5, 0.375, 0.5, 0.375, 0.5, 0.625, 0.5, 0.625, 0.75, 0.375, 0.75, 0.375, 0.75, 0.625, 0.75, 0.625, 1.0, 0.375, 1.0, 0.125, 0.5, 0.375, 0.5, 0.375, 0.75, 0.125, 0.75, 0.625, 0.5, 0.875, 0.5, 0.875, 0.75, 0.625, 0.75, 0.375, 0.0, 0.625, 0.0, 0.625, 0.25, 0.375, 0.25, 0.375, 0.25, 0.625, 0.25, 0.625, 0.5, 0.375, 0.5, 0.375, 0.5, 0.625, 0.5, 0.625, 0.75, 0.375, 0.75, 0.375, 0.75, 0.625, 0.75, 0.625, 1.0, 0.375, 1.0, 0.125, 0.5, 0.375, 0.5, 0.375, 0.75, 0.125, 0.75, 0.625, 0.5, 0.875, 0.5, 0.875, 0.75, 0.625, 0.75, 0.375, 0.0, 0.625, 0.0, 0.625, 0.25, 0.375, 0.25, 0.375, 0.25, 0.625, 0.25, 0.625, 0.5, 0.375, 0.5, 0.375, 0.5, 0.625, 0.5, 0.625, 0.75, 0.375, 0.75, 0.375, 0.75, 0.625, 0.75, 0.625, 1.0, 0.375, 1.0, 0.125, 0.5, 0.375, 0.5, 0.375, 0.75, 0.125, 0.75, 0.625, 0.5, 0.875, 0.5, 0.875, 0.75, 0.625, 0.75, 0.375, 0.0, 0.625, 0.0, 0.625, 0.25, 0.375, 0.25, 0.375, 0.25, 0.625, 0.25, 0.625, 0.5, 0.375, 0.5, 0.375, 0.5, 0.625, 0.5, 0.625, 0.75, 0.375, 0.75, 0.375, 0.75, 0.625, 0.75, 0.625, 1.0, 0.375, 1.0, 0.125, 0.5, 0.375, 0.5, 0.375, 0.75, 0.125, 0.75, 0.625, 0.5, 0.875, 0.5, 0.875, 0.75, 0.625, 0.75, 0.375, 0.0, 0.625, 0.0, 0.625, 0.25, 0.375, 0.25, 0.375, 0.25, 0.625, 0.25, 0.625, 0.5, 0.375, 0.5, 0.375, 0.5, 0.625, 0.5, 0.625, 0.75, 0.375, 0.75, 0.375, 0.75, 0.625, 0.75, 0.625, 1.0, 0.375, 1.0, 0.125, 0.5, 0.375, 0.5, 0.375, 0.75, 0.125, 0.75, 0.625, 0.5, 0.875, 0.5, 0.875, 0.75, 0.625, 0.75, 0.375, 0.0, 0.625, 0.0, 0.625, 0.25, 0.375, 0.25, 0.375, 0.25, 0.625, 0.25, 0.625, 0.5, 0.375, 0.5, 0.375, 0.5, 0.625, 0.5, 0.625, 0.75, 0.375, 0.75, 0.375, 0.75, 0.625, 0.75, 0.625, 1.0, 0.375, 1.0, 0.125, 0.5, 0.375, 0.5, 0.375, 0.75, 0.125, 0.75, 0.625, 0.5, 0.875, 0.5, 0.875, 0.75, 0.625, 0.75, 0.375, 0.0, 0.625, 0.0, 0.625, 0.25, 0.375, 0.25, 0.375, 0.25, 0.625, 0.25, 0.625, 0.5, 0.375, 0.5, 0.375, 0.5, 0.625, 0.5, 0.625, 0.75, 0.375, 0.75, 0.375, 0.75, 0.625, 0.75, 0.625, 1.0, 0.375, 1.0, 0.125, 0.5, 0.375, 0.5, 0.375, 0.75, 0.125, 0.75, 0.625, 0.5, 0.875, 0.5, 0.875, 0.75, 0.625, 0.75, 0.375, 0.0, 0.625, 0.0, 0.625, 0.25, 0.375, 0.25, 0.375, 0.25, 0.625, 0.25, 0.625, 0.5, 0.375, 0.5, 0.375, 0.5, 0.625, 0.5, 0.625, 0.75, 0.375, 0.75, 0.375, 0.75, 0.625, 0.75, 0.625, 1.0, 0.375, 1.0, 0.125, 0.5, 0.375, 0.5, 0.375, 0.75, 0.125, 0.75, 0.625, 0.5, 0.875, 0.5, 0.875, 0.75, 0.625, 0.75, 0.375, 0.0, 0.625, 0.0, 0.625, 0.25, 0.375, 0.25, 0.375, 0.25, 0.625, 0.25, 0.625, 0.5, 0.375, 0.5, 0.375, 0.5, 0.625, 0.5, 0.625, 0.75, 0.375, 0.75, 0.375, 0.75, 0.625, 0.75, 0.625, 1.0, 0.375, 1.0, 0.125, 0.5, 0.375, 0.5, 0.375, 0.75, 0.125, 0.75, 0.625, 0.5, 0.875, 0.5, 0.875, 0.75, 0.625, 0.75, 0.375, 0.0, 0.625, 0.0, 0.625, 0.25, 0.375, 0.25, 0.375, 0.25, 0.625, 0.25, 0.625, 0.5, 0.375, 0.5, 0.375, 0.5, 0.625, 0.5, 0.625, 0.75, 0.375, 0.75, 0.375, 0.75, 0.625, 0.75, 0.625, 1.0, 0.375, 1.0, 0.125, 0.5, 0.375, 0.5, 0.375, 0.75, 0.125, 0.75, 0.625, 0.5, 0.875, 0.5, 0.875, 0.75, 0.625, 0.75])
me_cube_009.materials.append(mat_material_022)
me_cube_009.materials.append(mat_material_021)
me_cube_009.materials.append(mat_material_020)
me_cube_009.materials.append(mat_material_019)
me_cube_009.materials.append(mat_material_018)
me_cube_009.materials.append(mat_material_017)
me_cube_009.materials.append(mat_material_016)
me_cube_009.use_remesh_fix_poles = True
me_cube_009.use_remesh_preserve_attributes = False
me_cube_009.use_mirror_vertex_groups = False
me_cube_009.update()

# ---- objects
ob_tv = bpy.data.objects.new('tv', me_cube_009)

# ---- transforms, parenting, visibility, modifiers, constraints
ob_tv.location = (0.0, 0.0, 0.0)
ob_tv.rotation_euler = (0.0, -0.0, 6.282)
ob_tv.scale = (0.03063, 0.0653, 0.0653)
ob_tv.lineart.crease_threshold = 0.0

# ---- collection membership
scene.collection.objects.link(ob_tv)

# ---- scene / render settings (as saved in the file)
scene.frame_start = 1; scene.frame_end = 60; scene.frame_set(60)
scene.render.engine = 'CYCLES'
scene.render.resolution_x = 1080
scene.render.use_border = True
scene.cycles.use_denoising = False
scene.cycles.samples = 512
scene.cycles.sampling_pattern = 'TABULATED_SOBOL'
scene.cycles.use_adaptive_sampling = False
scene.cycles.use_light_tree = False
scene.eevee.use_gtao = True
scene.eevee.use_raytracing = True
scene.view_settings.view_transform = 'Filmic'
bpy.context.view_layer.update()

# ---- added for rendering (the .blend has no active camera): camera
cam_auto = bpy.data.cameras.new('AutoCamera')
cam_auto.lens = 50.0
cam_auto.sensor_width = 36.0
cam_auto.clip_end = 1000.0
ob_auto_camera = bpy.data.objects.new('AutoCamera', cam_auto)
scene.collection.objects.link(ob_auto_camera)
ob_auto_camera.location = (10.7004, -12.6148, 11.631)
ob_auto_camera.rotation_euler = (1.09748, -7.21219e-08, 0.694738)
scene.camera = ob_auto_camera
bpy.context.view_layer.update()
